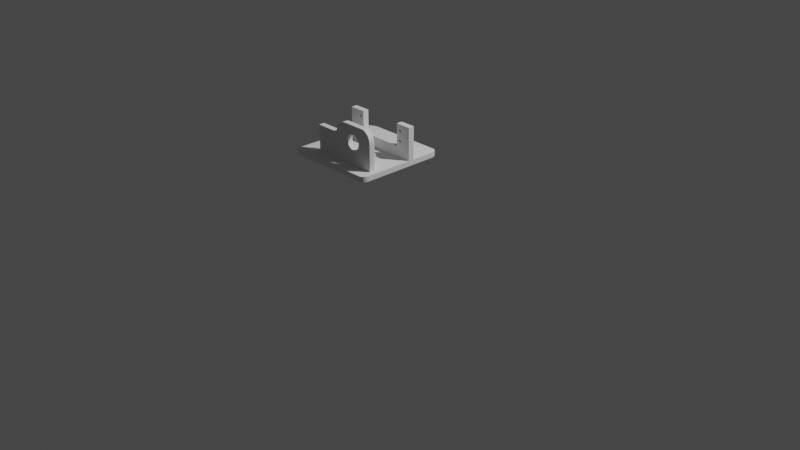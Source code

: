 # Source: foot.blend  (saved by Blender 2.92.15; exported with 4.5.12 LTS)
import bpy
from mathutils import Matrix  # noqa: F401  (used for matrix-valued properties, if any)

bpy.ops.wm.read_factory_settings(use_empty=True)
scene = bpy.context.scene
scene.name = 'Scene'

# ---- collections
col_collection = bpy.data.collections.new('Collection'); scene.collection.children.link(col_collection)

# ---- world
world_world = bpy.data.worlds.new('World'); scene.world = world_world
world_world.use_nodes = True; world_world.node_tree.nodes.clear()
_N = world_world.node_tree.nodes; _L = world_world.node_tree.links
n0 = _N.new('ShaderNodeOutputWorld'); n0.name = 'World Output'; n0.location = (300, 300)
n1 = _N.new('ShaderNodeBackground'); n1.name = 'Background'; n1.location = (10, 300)
n1.inputs[0].default_value = (0.05088, 0.05088, 0.05088, 1.0)
_L.new(n1.outputs[0], n0.inputs[0])
n0.is_active_output = True
world_world.color = (0.05088, 0.05088, 0.05088)
world_world.use_sun_shadow = False
world_world.sun_shadow_jitter_overblur = 0.0

# ---- cameras
cam_camera = bpy.data.cameras.new('Camera')
cam_camera.clip_end = 100.0
cam_camera.ortho_scale = 7.314

# ---- lights
light_light = bpy.data.lights.new('Light', 'POINT')
light_light.transmission_factor = 0.0
light_light.energy = 1000.0
light_light.shadow_soft_size = 0.1
light_light.shadow_maximum_resolution = 0.006
light_light.use_absolute_resolution = True

# ---- meshes
me_cube_001 = bpy.data.meshes.new('Cube.001')
me_cube_001.from_pydata([(-1.0, 1.0, -1.0), (-1.0, 1.0, 1.0), (1.0, 1.0, -1.0), (1.0, 1.0, 1.0), (-1.0, 0.5723, -1.0), (-1.0, 0.5723, 1.0), (1.0, 0.5723, -1.0), (1.0, 0.5723, 1.0), (-1.0, 0.4173, -1.0), (1.0, 0.4173, 1.0), (-1.0, 0.4173, 1.0), (1.0, 0.4173, -1.0), (-0.3077, 1.0, -1.0), (-0.3077, 1.0, 1.0), (-0.3077, -1.0, -1.0), (-0.3077, -1.0, 1.0), (-0.3077, 0.5723, 1.0), (-0.3077, 0.5723, -1.0), (-0.3077, 0.4173, 1.0), (-0.3077, 0.4173, -1.0), (-0.6587, 1.0, -1.0), (-0.6587, -1.0, 1.0), (-0.6587, 0.5723, -1.0), (-0.6587, 0.4173, -1.0), (-0.6587, 1.0, 1.0), (-0.6587, -1.0, -1.0), (-0.6587, 0.5723, 1.0), (-0.6587, 0.4173, 1.0), (0.6635, 1.0, 1.0), (0.6635, -1.0, -1.0), (0.6635, 0.5723, 1.0), (0.6635, 0.4173, 1.0), (0.6635, 1.0, -1.0), (0.6635, -1.0, 1.0), (0.6635, 0.5723, -1.0), (0.6635, 0.4173, -1.0), (0.6635, 0.5723, 13.62), (1.0, 0.5723, 13.62), (1.0, 0.4173, 13.62), (0.6635, 0.4173, 13.62), (-0.6587, 0.5723, 13.32), (-0.3077, 0.5723, 13.32), (-0.6587, 0.4173, 13.32), (-0.3077, 0.4173, 13.32), (-0.3077, 0.5723, 4.852), (-0.3077, 0.4173, 4.852), (0.6635, 0.5723, 4.852), (0.6635, 0.4173, 4.852), (-0.6587, 1.368, -1.0), (0.6635, 1.368, 1.0), (0.6635, 1.368, -1.0), (-0.3077, 1.368, -1.0), (-0.6587, 1.368, 1.0), (-0.3077, 1.368, 1.0), (1.0, -0.8387, 1.0), (1.0, -0.8387, -1.0), (-0.3077, -0.6727, 1.0), (-0.3077, -0.6727, -1.0), (-0.6587, -0.6727, -1.0), (-0.6587, -0.6727, 1.0), (0.6635, -0.6727, 1.0), (0.6635, -0.6727, -1.0), (-1.0, -0.6946, 1.0), (1.0, -0.6946, -1.0), (-1.0, -0.6946, -1.0), (1.0, -0.6946, 1.0), (-0.3077, -0.5286, 1.0), (-0.3077, -0.5286, -1.0), (-0.6587, -0.5286, -1.0), (-0.6587, -0.5286, 1.0), (0.6635, -0.5286, 1.0), (0.6635, -0.5286, -1.0), (0.1779, 1.0, -1.0), (0.1779, -1.0, 1.0), (0.1779, 0.5723, -1.0), (0.1779, 0.4173, -1.0), (0.1779, 1.0, 1.0), (0.1779, -1.0, -1.0), (0.1779, 0.5723, 1.0), (0.1779, 0.4173, 1.0), (0.1779, 0.5723, 4.852), (0.1779, 0.4173, 4.852), (0.1779, 1.368, -1.0), (0.1779, 1.368, 1.0), (0.1779, -0.6727, -1.0), (0.1779, -0.6727, 1.0), (0.1779, -0.5286, 1.0), (0.1779, -0.5286, -1.0), (0.8831, 1.0, 1.0), (0.8831, -1.0, -1.0), (0.8831, 0.5723, 1.0), (0.8831, 0.4173, 1.0), (0.8831, 1.0, -1.0), (0.8831, -1.0, 1.0), (0.8831, 0.5723, -1.0), (0.8831, 0.4173, -1.0), (0.8831, 0.5723, 13.62), (0.8831, 0.4173, 13.62), (0.8831, 1.368, 1.0), (0.8831, 1.368, -1.0), (0.8831, -0.6727, 1.0), (0.8831, -0.6727, -1.0), (0.8831, -0.5286, -1.0), (0.8831, -0.5286, 1.0), (-0.5904, 1.0, 1.0), (-0.5904, -1.0, -1.0), (-0.5904, 0.5723, 1.0), (-0.5904, 0.4173, 1.0), (-0.5904, 1.0, -1.0), (-0.5904, -1.0, 1.0), (-0.5904, 0.5723, -1.0), (-0.5904, 0.4173, -1.0), (-0.5904, 0.5723, 13.32), (-0.5904, 0.4173, 13.32), (-0.5904, 1.368, 1.0), (-0.5904, 1.368, -1.0), (-0.5904, -0.6727, 1.0), (-0.5904, -0.6727, -1.0), (-0.5904, -0.5286, -1.0), (-0.5904, -0.5286, 1.0), (-0.3077, -0.5286, 11.08), (-0.3077, -0.6727, 11.08), (0.6635, -0.5286, 11.08), (0.6635, -0.6727, 11.08), (-0.5904, -0.6727, 11.08), (0.1779, -0.6727, 11.08), (0.1779, -0.5286, 11.08), (-0.5904, -0.5286, 11.08), (0.8831, -0.6727, 11.08), (0.8831, -0.5286, 11.08), (-0.3764, 0.4173, 10.77), (-0.3764, 0.5723, 10.77), (-0.4268, 0.4173, 11.04), (-0.4268, 0.5723, 11.04), (-0.3727, 0.5723, 10.85), (-0.3727, 0.4173, 10.85), (-0.4273, 0.5723, 11.15), (-0.4273, 0.4173, 11.15), (-0.3809, 0.4173, 11.6), (-0.3809, 0.5723, 11.6), (-0.3861, 0.4173, 10.65), (-0.3861, 0.5723, 10.65), (-0.3809, 0.5723, 10.7), (-0.3809, 0.4173, 10.7), (-0.3861, 0.5723, 11.66), (-0.3861, 0.4173, 11.66), (-0.3764, 0.4173, 11.54), (-0.3764, 0.5723, 11.54), (-0.4251, 0.4173, 11.36), (-0.4251, 0.5723, 11.36), (-0.3727, 0.5723, 11.45), (-0.3727, 0.4173, 11.45), (-0.4268, 0.5723, 11.26), (-0.4268, 0.4173, 11.26), (-0.4186, 0.4173, 11.54), (-0.3975, 0.4173, 10.61), (-0.4186, 0.5723, 11.54), (-0.3975, 0.5723, 10.61), (-0.4223, 0.5723, 11.45), (-0.4223, 0.4173, 11.45), (-0.3917, 0.5723, 10.62), (-0.3917, 0.4173, 10.62), (-0.4141, 0.4173, 10.7), (-0.4033, 0.4173, 10.62), (-0.4141, 0.5723, 10.7), (-0.4033, 0.5723, 10.62), (-0.4089, 0.5723, 10.65), (-0.4089, 0.4173, 10.65), (-0.3683, 0.4173, 11.26), (-0.3683, 0.4173, 11.04), (-0.3683, 0.5723, 11.26), (-0.3683, 0.5723, 11.04), (-0.37, 0.5723, 11.36), (-0.3677, 0.5723, 11.15), (-0.37, 0.4173, 11.36), (-0.3677, 0.4173, 11.15), (-0.4089, 0.4173, 11.66), (-0.3975, 0.4173, 11.7), (-0.4089, 0.5723, 11.66), (-0.3975, 0.5723, 11.7), (-0.4141, 0.5723, 11.6), (-0.4141, 0.4173, 11.6), (-0.4033, 0.5723, 11.69), (-0.4033, 0.4173, 11.69), (-0.4223, 0.4173, 10.85), (-0.4223, 0.5723, 10.85), (-0.4186, 0.5723, 10.77), (-0.4186, 0.4173, 10.77), (-0.4251, 0.5723, 10.94), (-0.4251, 0.4173, 10.94), (-0.37, 0.5723, 10.94), (-0.37, 0.4173, 10.94), (-0.3917, 0.5723, 11.69), (-0.3917, 0.4173, 11.69), (-0.3935, 0.4173, 11.69), (-0.3944, 0.5723, 11.69), (-0.3821, 0.4173, 6.747), (-0.3821, 0.5723, 6.747), (-0.3694, 0.5723, 7.095), (-0.3694, 0.4173, 7.095), (-0.3928, 0.4173, 7.736), (-0.3775, 0.5723, 6.815), (-0.3775, 0.4173, 6.815), (-0.3928, 0.5723, 7.736), (-0.3775, 0.4173, 7.587), (-0.3986, 0.5723, 7.747), (-0.3775, 0.5723, 7.587), (-0.3986, 0.4173, 7.747), (-0.4285, 0.4173, 7.201), (-0.3821, 0.5723, 7.655), (-0.3821, 0.4173, 7.655), (-0.4285, 0.5723, 7.201), (-0.4234, 0.4173, 7.504), (-0.4279, 0.5723, 7.095), (-0.4279, 0.4173, 7.095), (-0.4234, 0.5723, 7.504), (-0.3872, 0.4173, 6.697), (-0.4262, 0.5723, 7.41), (-0.3872, 0.5723, 6.697), (-0.4262, 0.4173, 7.41), (-0.41, 0.4173, 6.697), (-0.41, 0.5723, 6.697), (-0.4044, 0.5723, 6.666), (-0.3738, 0.4173, 7.504), (-0.4044, 0.4173, 6.666), (-0.3738, 0.5723, 7.504), (-0.3688, 0.4173, 7.201), (-0.3688, 0.5723, 7.201), (-0.3694, 0.5723, 7.307), (-0.4197, 0.4173, 7.587), (-0.3694, 0.4173, 7.307), (-0.4197, 0.5723, 7.587), (-0.4044, 0.4173, 7.736), (-0.4044, 0.5723, 7.736), (-0.41, 0.5723, 7.705), (-0.41, 0.4173, 7.705), (-0.4152, 0.4173, 6.747), (-0.4152, 0.5723, 6.747), (-0.4262, 0.4173, 6.992), (-0.4262, 0.5723, 6.992), (-0.4234, 0.5723, 6.898), (-0.4234, 0.4173, 6.898), (-0.3738, 0.5723, 6.898), (-0.3738, 0.4173, 6.898), (-0.3872, 0.5723, 7.705), (-0.3872, 0.4173, 7.705), (-0.3986, 0.4173, 6.655), (-0.3986, 0.5723, 6.655), (-0.3928, 0.5723, 6.666), (-0.3928, 0.4173, 6.666), (-0.4279, 0.5723, 7.307), (-0.4279, 0.4173, 7.307), (-0.3711, 0.5723, 7.41), (-0.3711, 0.4173, 7.41), (-0.4152, 0.4173, 7.655), (-0.4152, 0.5723, 7.655), (-0.4197, 0.4173, 6.815), (-0.3711, 0.4173, 6.992), (-0.4197, 0.5723, 6.815), (-0.3711, 0.5723, 6.992), (0.7252, 0.4173, 11.08), (0.7756, 0.4173, 10.8), (0.7756, 0.5723, 10.8), (0.7252, 0.5723, 11.08), (0.7246, 0.5723, 11.19), (0.7793, 0.5723, 10.89), (0.7246, 0.4173, 11.19), (0.7793, 0.4173, 10.89), (0.7659, 0.4173, 10.69), (0.7659, 0.5723, 10.69), (0.7711, 0.4173, 11.64), (0.7711, 0.5723, 11.64), (0.7711, 0.5723, 10.74), (0.7711, 0.4173, 10.74), (0.7659, 0.5723, 11.69), (0.7659, 0.4173, 11.69), (0.7756, 0.4173, 11.58), (0.7756, 0.5723, 11.58), (0.7269, 0.4173, 11.4), (0.7269, 0.5723, 11.4), (0.7793, 0.5723, 11.49), (0.7793, 0.4173, 11.49), (0.7252, 0.5723, 11.3), (0.7252, 0.4173, 11.3), (0.7334, 0.4173, 11.58), (0.7334, 0.5723, 11.58), (0.7545, 0.4173, 10.64), (0.7545, 0.5723, 10.64), (0.7297, 0.5723, 11.49), (0.7297, 0.4173, 11.49), (0.7603, 0.5723, 10.66), (0.7603, 0.4173, 10.66), (0.7379, 0.4173, 10.74), (0.7379, 0.5723, 10.74), (0.7487, 0.4173, 10.66), (0.7487, 0.5723, 10.66), (0.7431, 0.5723, 10.69), (0.7431, 0.4173, 10.69), (0.7837, 0.4173, 11.08), (0.7837, 0.5723, 11.08), (0.7837, 0.4173, 11.3), (0.7837, 0.5723, 11.3), (0.7843, 0.5723, 11.19), (0.7843, 0.4173, 11.19), (0.782, 0.5723, 11.4), (0.782, 0.4173, 11.4), (0.7525, 0.4173, 11.73), (0.7545, 0.4173, 11.74), (0.7516, 0.5723, 11.73), (0.7545, 0.5723, 11.74), (0.7431, 0.4173, 11.69), (0.7431, 0.5723, 11.69), (0.7487, 0.5723, 11.73), (0.7487, 0.4173, 11.73), (0.7379, 0.5723, 11.64), (0.7379, 0.4173, 11.64), (0.7297, 0.4173, 10.89), (0.7297, 0.5723, 10.89), (0.7269, 0.5723, 10.98), (0.7269, 0.4173, 10.98), (0.7334, 0.5723, 10.8), (0.7334, 0.4173, 10.8), (0.782, 0.5723, 10.98), (0.782, 0.4173, 10.98), (0.7603, 0.5723, 11.73), (0.7603, 0.4173, 11.73), (0.7523, 0.5723, 7.807), (0.7523, 0.4173, 7.807), (0.7689, 0.4173, 6.808), (0.7689, 0.5723, 6.808), (0.7734, 0.5723, 6.876), (0.7734, 0.4173, 6.876), (0.7225, 0.4173, 7.261), (0.7225, 0.5723, 7.261), (0.7734, 0.4173, 7.647), (0.7734, 0.5723, 7.647), (0.723, 0.5723, 7.155), (0.723, 0.4173, 7.155), (0.7689, 0.5723, 7.715), (0.7689, 0.4173, 7.715), (0.7637, 0.4173, 6.757), (0.7637, 0.5723, 6.757), (0.7275, 0.4173, 7.565), (0.7275, 0.5723, 7.565), (0.7247, 0.5723, 7.47), (0.7247, 0.4173, 7.47), (0.7409, 0.4173, 6.757), (0.7771, 0.4173, 7.565), (0.7771, 0.5723, 7.565), (0.7409, 0.5723, 6.757), (0.7465, 0.5723, 6.726), (0.7465, 0.4173, 6.726), (0.7821, 0.4173, 7.261), (0.7821, 0.5723, 7.261), (0.7312, 0.4173, 7.647), (0.7312, 0.5723, 7.647), (0.7816, 0.5723, 7.368), (0.7816, 0.4173, 7.368), (0.7465, 0.4173, 7.797), (0.7465, 0.5723, 7.797), (0.7357, 0.4173, 6.808), (0.7357, 0.5723, 6.808), (0.7409, 0.5723, 7.766), (0.7409, 0.4173, 7.766), (0.7247, 0.4173, 7.053), (0.7247, 0.5723, 7.053), (0.7816, 0.4173, 7.155), (0.7816, 0.5723, 7.155), (0.7275, 0.5723, 6.958), (0.7275, 0.4173, 6.958), (0.7771, 0.5723, 6.958), (0.7771, 0.4173, 6.958), (0.7637, 0.5723, 7.766), (0.7637, 0.4173, 7.766), (0.7523, 0.4173, 6.716), (0.7523, 0.5723, 6.716), (0.7581, 0.5723, 6.726), (0.7581, 0.4173, 6.726), (0.7242, 0.5723, 7.439), (0.723, 0.4173, 7.368), (0.7242, 0.4173, 7.439), (0.723, 0.5723, 7.368), (0.7312, 0.5723, 6.876), (0.7581, 0.5723, 7.797), (0.7799, 0.5723, 7.47), (0.7799, 0.4173, 7.47), (0.7799, 0.5723, 7.053), (0.7357, 0.4173, 7.715), (0.7357, 0.5723, 7.715), (0.7312, 0.4173, 6.876), (0.7799, 0.4173, 7.053), (0.7581, 0.4173, 7.797), (-0.06548, 1.0, -1.0), (-0.06548, -1.0, 1.0), (-0.06548, 0.5723, -1.0), (-0.06548, 0.4173, -1.0), (-0.06548, 1.368, -1.0), (-0.06548, -0.6727, -1.0), (-0.06548, -0.5286, -1.0), (-0.06548, 1.0, 1.0), (-0.06548, -1.0, -1.0), (-0.06548, 0.5723, 1.0), (-0.06548, 0.4173, 1.0), (-0.06548, 0.5723, 4.852), (-0.06548, 0.4173, 4.852), (-0.06548, 1.368, 1.0), (-0.06548, -0.6727, 1.0), (-0.06548, -0.5286, 1.0), (-0.06548, -0.6727, 11.08), (-0.06548, -0.5286, 11.08), (0.6635, -0.5286, 15.87), (0.6635, -0.6727, 15.87), (0.1779, -0.6727, 15.87), (0.1779, -0.5286, 15.87), (-0.3077, -0.5286, 11.12), (-0.3077, -0.6727, 11.12), (-0.5904, -0.6727, 11.12), (-0.5904, -0.5286, 11.12), (-0.06548, -0.6727, 11.12), (-0.06548, -0.5286, 11.12), (0.4135, -0.6727, 6.724), (0.4135, -0.5286, 6.724), (0.3533, -0.6727, 12.26), (0.3533, -0.5286, 12.26), (0.3261, -0.5286, 11.99), (0.3261, -0.6727, 11.99), (0.4441, -0.5286, 6.779), (0.4441, -0.6727, 6.779), (0.3023, -0.5286, 11.63), (0.3023, -0.6727, 11.63), (0.4736, -0.5286, 6.943), (0.4736, -0.6727, 6.943), (0.2827, -0.5286, 11.2), (0.2827, -0.6727, 11.2), (0.5008, -0.5286, 7.209), (0.5008, -0.6727, 7.209), (0.2793, -0.6727, 11.08), (0.2793, -0.5286, 11.08), (0.2682, -0.5286, 10.7), (0.2682, -0.6727, 10.7), (0.5246, -0.5286, 7.566), (0.5246, -0.6727, 7.566), (0.2593, -0.5286, 10.16), (0.2593, -0.6727, 10.16), (0.5442, -0.5286, 8.002), (0.5442, -0.6727, 8.002), (0.2562, -0.5286, 9.6), (0.2562, -0.6727, 9.6), (0.5587, -0.5286, 8.499), (0.5587, -0.6727, 8.499), (0.5676, -0.5286, 9.039), (0.5676, -0.6727, 9.039), (0.2593, -0.5286, 9.039), (0.2593, -0.6727, 9.039), (0.5707, -0.5286, 9.6), (0.5707, -0.6727, 9.6), (0.2682, -0.5286, 8.499), (0.2682, -0.6727, 8.499), (0.5676, -0.5286, 10.16), (0.5676, -0.6727, 10.16), (0.2827, -0.5286, 8.002), (0.2827, -0.6727, 8.002), (0.5587, -0.5286, 10.7), (0.5587, -0.6727, 10.7), (0.3023, -0.5286, 7.566), (0.3023, -0.6727, 7.566), (0.5476, -0.5286, 11.08), (0.5476, -0.6727, 11.08), (0.5442, -0.5286, 11.2), (0.5442, -0.6727, 11.2), (0.3261, -0.5286, 7.209), (0.3261, -0.6727, 7.209), (0.5246, -0.5286, 11.63), (0.5246, -0.6727, 11.63), (0.3533, -0.5286, 6.943), (0.3533, -0.6727, 6.943), (0.5008, -0.5286, 11.99), (0.5008, -0.6727, 11.99), (0.3828, -0.5286, 6.779), (0.3828, -0.6727, 6.779), (0.4736, -0.5286, 12.26), (0.4736, -0.6727, 12.26), (0.4441, -0.5286, 12.42), (0.4441, -0.6727, 12.42), (0.4135, -0.5286, 12.48), (0.4135, -0.6727, 12.48), (0.3828, -0.5286, 12.42), (0.3828, -0.6727, 12.42), (-1.0, -0.5395, 1.0), (1.0, -0.5395, -1.0), (-1.0, -0.5395, -1.0), (1.0, -0.5395, 1.0), (-0.3077, -0.3967, 1.0), (-0.3077, -0.3967, -1.0), (-0.6587, -0.3967, -1.0), (-0.6587, -0.3967, 1.0), (0.6635, -0.3967, 1.0), (0.6635, -0.3967, -1.0), (0.1779, -0.3967, -1.0), (0.1779, -0.3967, 1.0), (0.8831, -0.3967, 1.0), (0.8831, -0.3967, -1.0), (-0.5904, -0.3967, 1.0), (-0.5904, -0.3967, -1.0), (-0.06548, -0.3967, -1.0), (-0.06548, -0.3967, 1.0), (-1.0, -0.3658, 1.0), (1.0, -0.3658, -1.0), (-1.0, -0.3658, -1.0), (1.0, -0.3658, 1.0), (-0.3077, -0.2489, 1.0), (-0.3077, -0.2489, -1.0), (-0.6587, -0.2489, -1.0), (-0.6587, -0.2489, 1.0), (0.6635, -0.2489, 1.0), (0.6635, -0.2489, -1.0), (0.1779, -0.2489, -1.0), (0.1779, -0.2489, 1.0), (0.8831, -0.2489, 1.0), (0.8831, -0.2489, -1.0), (-0.5904, -0.2489, 1.0), (-0.5904, -0.2489, -1.0), (-0.06548, -0.2489, -1.0), (-0.06548, -0.2489, 1.0), (-0.3077, -0.2489, 4.451), (-0.3077, -0.3967, 4.451), (0.6635, -0.2489, 4.451), (0.6635, -0.3967, 4.451), (0.1779, -0.2489, 4.451), (0.1779, -0.3967, 4.451), (-0.06548, -0.2489, 4.451), (-0.06548, -0.3967, 4.451), (-0.3077, -0.2489, 4.816), (-0.3077, -0.3967, 4.816), (0.6635, -0.2489, 4.816), (0.6635, -0.3967, 4.816), (0.1779, -0.2489, 4.816), (0.1779, -0.3967, 4.816), (-0.06548, -0.2489, 4.816), (-0.06548, -0.3967, 4.816), (1.0, 1.167, 1.0), (0.8831, 1.368, 1.0), (0.9911, 1.244, 1.0), (0.9658, 1.309, 1.0), (0.9279, 1.353, 1.0), (0.8831, 1.368, -1.0), (1.0, 1.167, -1.0), (0.9279, 1.353, -1.0), (0.9658, 1.309, -1.0), (0.9911, 1.244, -1.0), (1.0, -0.8387, -1.0), (0.8831, -1.0, -1.0), (0.9911, -0.9004, -1.0), (0.9658, -0.9528, -1.0), (0.9279, -0.9877, -1.0), (0.8831, -1.0, 1.0), (1.0, -0.8387, 1.0), (0.9279, -0.9877, 1.0), (0.9658, -0.9528, 1.0), (0.9911, -0.9004, 1.0), (-0.9109, -1.0, -1.0), (-1.0, -0.9109, -1.0), (-0.945, -0.9932, -1.0), (-0.9739, -0.9739, -1.0), (-0.9932, -0.945, -1.0), (-1.0, -0.9109, 1.0), (-0.9109, -1.0, 1.0), (-0.9932, -0.945, 1.0), (-0.9739, -0.9739, 1.0), (-0.945, -0.9932, 1.0), (-1.0, -0.9278, -1.0), (-1.0, -0.7496, -1.0), (-0.9199, -0.7997, -1.0), (-1.0, -0.8832, -1.0), (-1.0, -0.8387, -1.0), (-1.0, -0.7941, -1.0), (-1.0, -0.7496, 1.0), (-1.0, -0.9278, 1.0), (-0.9199, -0.7997, 1.0), (-1.0, -0.7941, 1.0), (-1.0, -0.8387, 1.0), (-1.0, -0.8832, 1.0), (-0.7343, 1.368, 1.0), (-1.0, 1.102, 1.0), (-0.7758, 1.365, 1.0), (-0.8164, 1.355, 1.0), (-0.8549, 1.339, 1.0), (-0.8905, 1.317, 1.0), (-0.9222, 1.29, 1.0), (-0.9493, 1.258, 1.0), (-0.971, 1.223, 1.0), (-0.987, 1.184, 1.0), (-0.9967, 1.144, 1.0), (-1.0, 1.102, -1.0), (-0.7343, 1.368, -1.0), (-0.9967, 1.144, -1.0), (-0.987, 1.184, -1.0), (-0.971, 1.223, -1.0), (-0.9493, 1.258, -1.0), (-0.9222, 1.29, -1.0), (-0.8905, 1.317, -1.0), (-0.8549, 1.339, -1.0), (-0.8164, 1.355, -1.0), (-0.7758, 1.365, -1.0), (0.1779, -0.6727, 15.87), (-0.06548, -0.6727, 11.08), (0.1398, -0.6727, 15.81), (0.1027, -0.6727, 15.64), (0.0674, -0.6727, 15.35), (0.03484, -0.6727, 14.96), (0.005799, -0.6727, 14.47), (-0.019, -0.6727, 13.9), (-0.03896, -0.6727, 13.26), (-0.05357, -0.6727, 12.56), (-0.06248, -0.6727, 11.83), (-0.06548, -0.5286, 11.08), (0.1779, -0.5286, 15.87), (-0.06248, -0.5286, 11.83), (-0.05357, -0.5286, 12.56), (-0.03896, -0.5286, 13.26), (-0.019, -0.5286, 13.9), (0.005799, -0.5286, 14.47), (0.03484, -0.5286, 14.96), (0.0674, -0.5286, 15.35), (0.1027, -0.5286, 15.64), (0.1398, -0.5286, 15.81), (0.8831, -0.6727, 11.08), (0.6635, -0.6727, 15.87), (0.8804, -0.6727, 11.83), (0.8724, -0.6727, 12.56), (0.8592, -0.6727, 13.26), (0.8412, -0.6727, 13.9), (0.8188, -0.6727, 14.47), (0.7926, -0.6727, 14.96), (0.7632, -0.6727, 15.35), (0.7313, -0.6727, 15.64), (0.6978, -0.6727, 15.81), (0.6635, -0.5286, 15.87), (0.8831, -0.5286, 11.08), (0.6978, -0.5286, 15.81), (0.7313, -0.5286, 15.64), (0.7632, -0.5286, 15.35), (0.7926, -0.5286, 14.96), (0.8188, -0.5286, 14.47), (0.8412, -0.5286, 13.9), (0.8592, -0.5286, 13.26), (0.8724, -0.5286, 12.56), (0.8804, -0.5286, 11.83), (-0.3077, 0.5723, 5.076), (-0.3077, 0.4173, 5.076), (0.1779, 0.5723, 5.076), (0.6635, 0.5723, 5.076), (0.1779, 0.4173, 5.076), (0.6635, 0.4173, 5.076), (-0.06548, 0.5723, 5.076), (-0.06548, 0.4173, 5.076), (-0.3077, -0.2489, 5.04), (-0.3077, -0.3967, 5.04), (0.6635, -0.2489, 5.04), (0.6635, -0.3967, 5.04), (0.1779, -0.2489, 5.04), (0.1779, -0.3967, 5.04), (-0.06548, -0.2489, 5.04), (-0.06548, -0.3967, 5.04), (-0.3077, 0.5723, 5.055), (-0.3077, 0.4173, 5.055), (0.1779, 0.5723, 5.055), (0.6635, 0.5723, 5.055), (0.1779, 0.4173, 5.055), (0.6635, 0.4173, 5.055), (-0.06548, 0.5723, 5.055), (-0.06548, 0.4173, 5.055), (-0.3077, -0.2489, 5.019), (-0.3077, -0.3967, 5.019), (0.6635, -0.2489, 5.019), (0.6635, -0.3967, 5.019), (0.1779, -0.2489, 5.019), (0.1779, -0.3967, 5.019), (-0.06548, -0.2489, 5.019), (-0.06548, -0.3967, 5.019)], [], [(4, 5, 1, 0), (2, 92, 99, 545, 547, 548, 549, 546), (54, 100, 93, 555, 557, 558, 559, 556), (570, 572, 58, 25, 560, 562, 563, 564, 561), (55, 54, 556, 550), (571, 576, 62, 64), (24, 1, 5, 26), (92, 2, 6, 94), (2, 3, 7, 6), (8, 10, 5, 4), (508, 506, 10, 8), (26, 5, 10, 27), (94, 6, 11, 95), (6, 7, 9, 11), (110, 17, 19, 111), (79, 31, 47, 81), (108, 12, 17, 110), (399, 13, 16, 401), (406, 56, 15, 393), (117, 57, 14, 105), (400, 393, 15, 14), (76, 28, 49, 83), (104, 13, 53, 114), (59, 578, 577, 565, 567, 568, 569, 566, 21), (0, 20, 22, 4), (4, 22, 23, 8), (18, 16, 41, 43), (104, 24, 26, 106), (116, 59, 21, 109), (105, 109, 21, 25), (89, 93, 33, 29), (100, 60, 33, 93), (88, 28, 30, 90), (74, 34, 35, 75), (72, 32, 34, 74), (84, 61, 29, 77), (99, 98, 541, 545), (96, 36, 39, 97), (30, 31, 39, 36), (91, 9, 38, 97), (9, 7, 37, 38), (112, 40, 42, 113), (26, 27, 42, 40), (106, 26, 40, 112), (81, 47, 653, 652), (16, 18, 45, 44), (401, 16, 44, 403), (31, 30, 46, 47), (3, 2, 546, 540), (115, 114, 53, 51), (1, 24, 52, 582, 584, 585, 586, 587, 588, 589, 590, 591, 592, 583), (82, 83, 49, 50), (92, 32, 50, 99), (594, 582, 52, 48), (108, 20, 48, 115), (20, 0, 593, 595, 596, 597, 598, 599, 600, 601, 602, 603, 594, 48), (392, 12, 51, 396), (87, 71, 61, 84), (103, 70, 122, 129), (119, 69, 59, 116), (69, 62, 576, 578, 59), (118, 67, 57, 117), (116, 56, 121, 124), (25, 21, 566, 560), (102, 63, 55, 101), (63, 65, 54, 55), (489, 491, 65, 63), (501, 489, 63, 102), (495, 488, 62, 69), (505, 492, 66, 407), (503, 493, 67, 118), (490, 494, 68, 64), (502, 495, 69, 119), (500, 496, 70, 103), (498, 497, 71, 87), (64, 68, 58, 572, 571), (504, 498, 87, 398), (496, 499, 86, 70), (398, 87, 84, 397), (32, 72, 82, 50), (396, 405, 83, 82), (30, 78, 80, 46), (80, 403, 654, 650), (397, 84, 77, 400), (392, 72, 74, 394), (394, 74, 75, 395), (399, 76, 83, 405), (29, 33, 73, 77), (60, 85, 73, 33), (28, 76, 78, 30), (402, 79, 81, 404), (491, 500, 103, 65), (497, 501, 102, 71), (71, 102, 101, 61), (65, 103, 100, 54), (50, 49, 98, 99), (37, 96, 97, 38), (28, 88, 98, 49), (7, 90, 96, 37), (3, 88, 90, 7), (101, 55, 550, 552, 553, 554, 551, 89), (34, 94, 95, 35), (32, 92, 94, 34), (61, 101, 89, 29), (492, 502, 119, 66), (494, 503, 118, 68), (68, 118, 117, 58), (119, 116, 124, 127), (12, 108, 115, 51), (48, 52, 114, 115), (27, 107, 113, 42), (41, 112, 113, 43), (14, 15, 109, 105), (56, 116, 109, 15), (13, 104, 106, 16), (24, 104, 114, 52), (58, 117, 105, 25), (20, 108, 110, 22), (22, 110, 111, 23), (124, 121, 415, 416), (413, 616, 604, 412), (408, 409, 419, 418), (66, 119, 127, 120), (406, 85, 125, 408), (60, 100, 128, 123), (100, 103, 129, 128), (407, 66, 120, 409), (135, 134, 131, 130), (145, 144, 139, 138), (148, 153, 152, 149), (161, 160, 157, 155), (163, 155, 157, 165), (174, 172, 170, 168), (176, 181, 180, 178), (184, 187, 186, 185), (134, 135, 191, 190), (144, 145, 193, 192), (152, 153, 137, 136), (160, 161, 140, 141), (172, 174, 151, 150), (181, 154, 156, 180), (186, 187, 162, 164), (190, 191, 169, 171), (192, 193, 194, 177, 179, 195), (136, 137, 132, 133), (143, 142, 141, 140), (150, 151, 146, 147), (154, 159, 158, 156), (162, 167, 166, 164), (175, 173, 171, 169), (177, 183, 182, 179), (133, 132, 189, 188), (142, 143, 130, 131), (147, 146, 138, 139), (158, 159, 148, 149), (166, 167, 163, 165), (173, 175, 168, 170), (182, 183, 176, 178), (188, 189, 184, 185), (194, 43, 113, 177), (179, 112, 41, 195), (202, 201, 197, 196), (210, 209, 206, 204), (212, 219, 217, 215), (220, 224, 222, 221), (230, 228, 227, 226), (232, 235, 234, 233), (238, 241, 240, 239), (201, 202, 243, 242), (209, 210, 245, 244), (249, 248, 247, 246), (217, 219, 251, 250), (222, 224, 246, 247), (228, 230, 253, 252), (235, 254, 255, 234), (240, 241, 256, 258), (242, 243, 257, 259), (244, 245, 200, 203), (250, 251, 208, 211), (248, 249, 216, 218), (252, 253, 223, 225), (255, 254, 229, 231), (256, 236, 237, 258), (199, 198, 259, 257), (207, 205, 203, 200), (208, 214, 213, 211), (196, 197, 218, 216), (204, 206, 225, 223), (229, 212, 215, 231), (236, 220, 221, 237), (198, 199, 226, 227), (205, 207, 232, 233), (213, 214, 238, 239), (183, 177, 113, 107, 18, 246, 224, 220, 236, 256, 241, 238, 214, 208, 251, 219, 212, 229, 254, 235, 232, 207, 155, 163, 167, 162, 187, 184, 189, 132, 137, 153, 148, 159, 154, 181, 176), (246, 18, 43, 194, 193, 145, 138, 146, 151, 174, 168, 175, 169, 191, 135, 130, 143, 140, 161, 155, 207, 200, 245, 210, 204, 223, 253, 230, 226, 199, 257, 243, 202, 196, 216, 249), (192, 195, 41, 16, 247, 248, 218, 197, 201, 242, 259, 198, 227, 228, 252, 225, 206, 209, 244, 203, 205, 157, 160, 141, 142, 131, 134, 190, 171, 173, 170, 172, 150, 147, 139, 144), (16, 106, 112, 179, 182, 178, 180, 156, 158, 149, 152, 136, 133, 188, 185, 186, 164, 166, 165, 157, 205, 233, 234, 255, 231, 215, 217, 250, 211, 213, 239, 240, 258, 237, 221, 222, 247), (267, 265, 262, 261), (275, 274, 271, 270), (278, 283, 282, 279), (291, 290, 287, 286), (294, 286, 287, 295), (305, 304, 301, 300), (310, 315, 314, 311), (316, 321, 320, 317), (265, 267, 323, 322), (274, 275, 325, 324), (282, 283, 266, 264), (290, 291, 268, 269), (304, 305, 281, 280), (315, 284, 285, 314), (320, 321, 292, 293), (322, 323, 298, 299), (324, 325, 307, 309), (264, 266, 260, 263), (273, 272, 269, 268), (280, 281, 276, 277), (284, 289, 288, 285), (292, 297, 296, 293), (303, 302, 299, 298), (307, 306, 313, 312, 308, 309), (263, 260, 319, 318), (272, 273, 261, 262), (277, 276, 270, 271), (288, 289, 278, 279), (296, 297, 294, 295), (302, 303, 300, 301), (312, 313, 310, 311), (318, 319, 316, 317), (36, 96, 309, 308), (307, 97, 39, 306), (331, 330, 329, 328), (339, 338, 335, 334), (342, 345, 344, 343), (346, 351, 350, 349), (357, 356, 353, 352), (358, 363, 362, 359), (364, 369, 368, 365), (330, 331, 371, 370), (338, 339, 373, 372), (377, 376, 375, 374), (381, 378, 344, 345, 380, 379), (350, 351, 374, 375), (356, 357, 385, 384), (363, 387, 388, 362), (382, 368, 369, 389), (390, 386, 370, 371), (391, 383, 372, 373), (381, 379, 332, 333), (376, 377, 340, 341), (384, 385, 347, 348), (388, 387, 354, 355), (382, 389, 360, 361), (386, 390, 366, 367), (327, 326, 383, 391), (332, 337, 336, 333), (328, 329, 341, 340), (334, 335, 348, 347), (354, 342, 343, 355), (360, 346, 349, 361), (352, 353, 367, 366), (326, 327, 358, 359), (336, 337, 364, 365), (324, 309, 96, 90, 30, 36, 308, 312, 311, 314, 285, 288, 279, 282, 264, 263, 318, 317, 320, 293, 296, 295, 378, 381, 333, 336, 365, 368, 382, 361, 349, 350, 375, 376, 341, 329, 330, 370, 386, 367, 353, 356, 384, 348, 335, 338, 372, 383, 326, 287, 290, 269, 272, 262, 265, 322, 299, 302, 301, 304, 280, 277, 271, 274), (295, 287, 326, 359, 362, 388, 355, 343, 344, 378), (313, 306, 39, 31, 91, 97, 307, 325, 275, 270, 276, 281, 305, 300, 303, 298, 323, 267, 261, 273, 268, 291, 286, 327, 391, 373, 339, 334, 347, 385, 357, 352, 366, 390, 371, 331, 328, 340, 377, 374, 351, 346, 360, 389, 369, 364, 337, 332, 379, 380, 294, 297, 292, 321, 316, 319, 260, 266, 283, 278, 289, 284, 315, 310), (327, 286, 294, 380, 345, 342, 354, 387, 363, 358), (86, 407, 409, 126), (56, 406, 408, 121), (408, 125, 412, 604, 606, 607, 608, 609, 610, 611, 612, 613, 614, 605), (18, 402, 404, 45), (13, 399, 405, 53), (17, 394, 395, 19), (12, 392, 394, 17), (57, 397, 400, 14), (51, 53, 405, 396), (67, 398, 397, 57), (493, 504, 398, 67), (499, 505, 407, 86), (72, 392, 396, 82), (78, 401, 403, 80), (533, 539, 663, 657), (77, 73, 393, 400), (85, 406, 393, 73), (76, 399, 401, 78), (128, 129, 638, 626), (410, 413, 412, 411), (126, 409, 615, 617, 618, 619, 620, 621, 622, 623, 624, 625, 616, 413), (129, 122, 410, 637, 639, 640, 641, 642, 643, 644, 645, 646, 647, 638), (637, 410, 411, 627), (123, 128, 626, 628, 629, 630, 631, 632, 633, 634, 635, 636, 627, 411), (419, 414, 415, 418), (414, 417, 416, 415), (121, 408, 418, 415), (120, 127, 417, 414), (409, 120, 414, 419), (127, 124, 416, 417), (427, 426, 421, 420), (431, 430, 426, 427), (435, 434, 430, 431), (441, 440, 434, 435), (445, 444, 440, 441), (449, 448, 444, 445), (451, 450, 448, 449), (455, 454, 450, 451), (459, 458, 454, 455), (463, 462, 458, 459), (467, 469, 468, 466, 462, 463), (473, 472, 468, 469), (477, 476, 472, 473), (481, 480, 476, 477), (483, 482, 480, 481), (485, 484, 482, 483), (486, 484, 485, 487), (486, 487, 422, 423), (424, 423, 422, 425), (428, 424, 425, 429), (432, 428, 429, 433), (437, 432, 433, 436, 439, 438), (442, 438, 439, 443), (446, 442, 443, 447), (452, 446, 447, 453), (456, 452, 453, 457), (460, 456, 457, 461), (464, 460, 461, 465), (470, 464, 465, 471), (474, 470, 471, 475), (478, 474, 475, 479), (478, 479, 420, 421), (436, 125, 85, 60, 123, 467, 463, 459, 455, 451, 449, 445, 441, 435, 431, 427, 420, 479, 475, 471, 465, 461, 457, 453, 447, 443, 439), (126, 413, 410, 122, 466, 468, 472, 476, 480, 482, 484, 486, 423, 424, 428, 432, 437), (466, 122, 70, 86, 126, 437, 438, 442, 446, 452, 456, 460, 464, 470, 474, 478, 421, 426, 430, 434, 440, 444, 448, 450, 454, 458, 462), (467, 123, 411, 412, 125, 436, 433, 429, 425, 422, 487, 485, 483, 481, 477, 473, 469), (510, 492, 525, 524), (511, 522, 504, 493), (512, 521, 503, 494), (510, 520, 502, 492), (515, 519, 501, 497), (509, 518, 500, 491), (517, 523, 530, 528), (522, 516, 498, 504), (516, 515, 497, 498), (518, 514, 496, 500), (520, 513, 495, 502), (508, 512, 494, 490), (521, 511, 493, 503), (496, 514, 526, 527), (513, 506, 488, 495), (519, 507, 489, 501), (507, 509, 491, 489), (64, 62, 488, 490), (11, 9, 509, 507), (95, 11, 507, 519), (27, 10, 506, 513), (402, 18, 510, 523), (111, 19, 511, 521), (8, 23, 512, 508), (107, 27, 513, 520), (91, 31, 514, 518), (75, 35, 515, 516), (395, 75, 516, 522), (31, 79, 517, 514), (9, 91, 518, 509), (35, 95, 519, 515), (18, 107, 520, 510), (23, 111, 521, 512), (19, 395, 522, 511), (79, 402, 523, 517), (490, 488, 506, 508), (524, 525, 533, 532), (531, 529, 537, 539), (525, 531, 539, 533), (523, 510, 524, 530), (499, 496, 527, 529), (514, 517, 528, 526), (492, 505, 531, 525), (505, 499, 529, 531), (46, 80, 650, 651), (537, 535, 659, 661), (44, 45, 649, 648), (528, 530, 538, 536), (530, 524, 532, 538), (529, 527, 535, 537), (527, 526, 534, 535), (526, 528, 536, 534), (540, 546, 549, 542), (542, 549, 548, 543), (543, 548, 547, 544), (544, 547, 545, 541), (88, 3, 540, 542, 543, 544, 541, 98), (555, 551, 554, 557), (557, 554, 553, 558), (558, 553, 552, 559), (559, 552, 550, 556), (551, 555, 93, 89), (570, 573, 572), (573, 574, 572), (574, 575, 572), (575, 571, 572), (576, 579, 578), (579, 580, 578), (580, 581, 578), (581, 577, 578), (560, 566, 569, 562), (562, 569, 568, 563), (563, 568, 567, 564), (564, 567, 565, 561), (576, 571, 575, 579), (579, 575, 574, 580), (580, 574, 573, 581), (581, 573, 570, 577), (561, 565, 577, 570), (582, 594, 603, 584), (584, 603, 602, 585), (585, 602, 601, 586), (586, 601, 600, 587), (587, 600, 599, 588), (588, 599, 598, 589), (589, 598, 597, 590), (590, 597, 596, 591), (591, 596, 595, 592), (592, 595, 593, 583), (0, 1, 583, 593), (637, 627, 636, 639), (639, 636, 635, 640), (640, 635, 634, 641), (641, 634, 633, 642), (642, 633, 632, 643), (643, 632, 631, 644), (644, 631, 630, 645), (645, 630, 629, 646), (646, 629, 628, 647), (647, 628, 626, 638), (615, 605, 614, 617), (617, 614, 613, 618), (618, 613, 612, 619), (619, 612, 611, 620), (620, 611, 610, 621), (621, 610, 609, 622), (622, 609, 608, 623), (623, 608, 607, 624), (624, 607, 606, 625), (625, 606, 604, 616), (409, 408, 605, 615), (649, 655, 671, 665), (661, 659, 675, 677), (648, 649, 665, 664), (654, 648, 664, 670), (663, 661, 677, 679), (655, 652, 668, 671), (538, 532, 656, 662), (404, 81, 652, 655), (403, 44, 648, 654), (532, 533, 657, 656), (47, 46, 651, 653), (534, 536, 660, 658), (45, 404, 655, 649), (535, 534, 658, 659), (536, 538, 662, 660), (539, 537, 661, 663), (670, 664, 665, 671), (667, 666, 668, 669), (666, 670, 671, 668), (676, 678, 679, 677), (674, 676, 677, 675), (678, 672, 673, 679), (651, 650, 666, 667), (657, 663, 679, 673), (652, 653, 669, 668), (662, 656, 672, 678), (656, 657, 673, 672), (653, 651, 667, 669), (658, 660, 676, 674), (659, 658, 674, 675), (650, 654, 670, 666), (660, 662, 678, 676)])
_uv = me_cube_001.uv_layers.new(name='UVMap')
_uv.uv.foreach_set('vector', [0.375, 0.1965, 0.625, 0.1965, 0.625, 0.25, 0.375, 0.25, 0.375, 0.5, 0.3604, 0.5, 0.3604, 0.5, 0.3604, 0.5, 0.372, 0.494, 0.3736, 0.5, 0.3746, 0.5, 0.375, 0.5, 0.625, 0.7298, 0.6396, 0.7298, 0.6396, 0.75, 0.6396, 0.75, 0.628, 0.7557, 0.6264, 0.7484, 0.6254, 0.7377, 0.625, 0.7298, 0.125, 0.741, 0.135, 0.7298, 0.1677, 0.7298, 0.1677, 0.75, 0.1361, 0.75, 0.1319, 0.7493, 0.1283, 0.7471, 0.1258, 0.7433, 0.125, 0.7389, 0.375, 0.7298, 0.625, 0.7298, 0.625, 0.7298, 0.375, 0.7298, 0.375, 0.0313, 0.625, 0.0313, 0.625, 0.03817, 0.375, 0.03817, 0.8323, 0.5, 0.875, 0.5, 0.875, 0.5535, 0.8323, 0.5535, 0.3604, 0.5, 0.375, 0.5, 0.375, 0.5535, 0.3604, 0.5535, 0.375, 0.5, 0.625, 0.5, 0.625, 0.5535, 0.375, 0.5535, 0.375, 0.1772, 0.625, 0.1772, 0.625, 0.1965, 0.375, 0.1965, 0.375, 0.07927, 0.625, 0.07927, 0.625, 0.1772, 0.375, 0.1772, 0.8323, 0.5535, 0.875, 0.5535, 0.875, 0.5728, 0.8323, 0.5728, 0.3604, 0.5535, 0.375, 0.5535, 0.375, 0.5728, 0.3604, 0.5728, 0.375, 0.5535, 0.625, 0.5535, 0.625, 0.5728, 0.375, 0.5728, 0.1762, 0.5535, 0.2115, 0.5535, 0.2115, 0.5728, 0.1762, 0.5728, 0.7278, 0.5728, 0.6671, 0.5728, 0.6671, 0.5728, 0.7278, 0.5728, 0.1762, 0.5, 0.2115, 0.5, 0.2115, 0.5535, 0.1762, 0.5535, 0.7582, 0.5, 0.7885, 0.5, 0.7885, 0.5535, 0.7582, 0.5535, 0.7582, 0.7298, 0.7885, 0.7298, 0.7885, 0.75, 0.7582, 0.75, 0.1762, 0.7298, 0.2115, 0.7298, 0.2115, 0.75, 0.1762, 0.75, 0.375, 0.8832, 0.625, 0.8832, 0.625, 0.9135, 0.375, 0.9135, 0.7278, 0.5, 0.6671, 0.5, 0.6671, 0.5, 0.7278, 0.5, 0.8238, 0.5, 0.7885, 0.5, 0.7885, 0.5, 0.8238, 0.5, 0.8323, 0.7298, 0.865, 0.7298, 0.875, 0.741, 0.875, 0.7389, 0.8742, 0.7433, 0.8717, 0.7471, 0.8681, 0.7493, 0.8639, 0.75, 0.8323, 0.75, 0.125, 0.5, 0.1677, 0.5, 0.1677, 0.5535, 0.125, 0.5535, 0.125, 0.5535, 0.1677, 0.5535, 0.1677, 0.5728, 0.125, 0.5728, 0.7885, 0.5728, 0.7885, 0.5535, 0.7885, 0.5535, 0.7885, 0.5728, 0.8238, 0.5, 0.8323, 0.5, 0.8323, 0.5535, 0.8238, 0.5535, 0.8238, 0.7298, 0.8323, 0.7298, 0.8323, 0.75, 0.8238, 0.75, 0.375, 0.9488, 0.625, 0.9488, 0.625, 0.9573, 0.375, 0.9573, 0.375, 0.7646, 0.625, 0.7646, 0.625, 0.7921, 0.375, 0.7921, 0.6396, 0.7298, 0.6671, 0.7298, 0.6671, 0.75, 0.6396, 0.75, 0.6396, 0.5, 0.6671, 0.5, 0.6671, 0.5535, 0.6396, 0.5535, 0.2722, 0.5535, 0.3329, 0.5535, 0.3329, 0.5728, 0.2722, 0.5728, 0.2722, 0.5, 0.3329, 0.5, 0.3329, 0.5535, 0.2722, 0.5535, 0.2722, 0.7298, 0.3329, 0.7298, 0.3329, 0.75, 0.2722, 0.75, 0.375, 0.4854, 0.625, 0.4854, 0.625, 0.4854, 0.375, 0.4854, 0.6396, 0.5535, 0.6671, 0.5535, 0.6671, 0.5728, 0.6396, 0.5728, 0.6671, 0.5535, 0.6671, 0.5728, 0.6671, 0.5728, 0.6671, 0.5535, 0.6396, 0.5728, 0.625, 0.5728, 0.625, 0.5728, 0.6396, 0.5728, 0.625, 0.5728, 0.625, 0.5535, 0.625, 0.5535, 0.625, 0.5728, 0.8238, 0.5535, 0.8323, 0.5535, 0.8323, 0.5728, 0.8238, 0.5728, 0.8323, 0.5535, 0.8323, 0.5728, 0.8323, 0.5728, 0.8323, 0.5535, 0.8238, 0.5535, 0.8323, 0.5535, 0.8323, 0.5535, 0.8238, 0.5535, 0.7278, 0.5728, 0.6671, 0.5728, 0.6671, 0.5728, 0.7278, 0.5728, 0.7885, 0.5535, 0.7885, 0.5728, 0.7885, 0.5728, 0.7885, 0.5535, 0.7582, 0.5535, 0.7885, 0.5535, 0.7885, 0.5535, 0.7582, 0.5535, 0.6671, 0.5728, 0.6671, 0.5535, 0.6671, 0.5535, 0.6671, 0.5728, 0.625, 0.5, 0.375, 0.5, 0.375, 0.5, 0.625, 0.5, 0.375, 0.3012, 0.625, 0.3012, 0.625, 0.3365, 0.375, 0.3365, 0.875, 0.5, 0.8323, 0.5, 0.8323, 0.5, 0.8418, 0.5, 0.699, 0.352, 0.7007, 0.3486, 0.7023, 0.3454, 0.7038, 0.3425, 0.7051, 0.3333, 0.7062, 0.3333, 0.7071, 0.3333, 0.7078, 0.3333, 0.7082, 0.3333, 0.875, 0.5, 0.375, 0.3972, 0.625, 0.3972, 0.625, 0.4579, 0.375, 0.4579, 0.3604, 0.5, 0.3329, 0.5, 0.3329, 0.5, 0.3604, 0.5, 0.375, 0.2832, 0.625, 0.2832, 0.625, 0.2927, 0.375, 0.2927, 0.1762, 0.5, 0.1677, 0.5, 0.1677, 0.5, 0.1762, 0.5, 0.1677, 0.5, 0.125, 0.5, 0.125, 0.5, 0.2918, 0.3333, 0.2922, 0.3333, 0.2929, 0.3333, 0.2938, 0.3333, 0.2949, 0.3333, 0.2962, 0.3425, 0.2977, 0.3454, 0.2993, 0.3486, 0.301, 0.352, 0.1582, 0.5, 0.1677, 0.5, 0.2418, 0.5, 0.2115, 0.5, 0.2115, 0.5, 0.2418, 0.5, 0.2722, 0.7118, 0.3329, 0.7118, 0.3329, 0.7298, 0.2722, 0.7298, 0.6396, 0.7118, 0.6671, 0.7118, 0.6671, 0.7118, 0.6396, 0.7118, 0.8238, 0.7118, 0.8323, 0.7118, 0.8323, 0.7298, 0.8238, 0.7298, 0.8323, 0.7118, 0.875, 0.7118, 0.875, 0.7187, 0.865, 0.7298, 0.8323, 0.7298, 0.1762, 0.7118, 0.2115, 0.7118, 0.2115, 0.7298, 0.1762, 0.7298, 0.8238, 0.7298, 0.7885, 0.7298, 0.7885, 0.7298, 0.8238, 0.7298, 0.375, 0.9573, 0.625, 0.9573, 0.625, 0.9889, 0.375, 0.9889, 0.3604, 0.7118, 0.375, 0.7118, 0.375, 0.7298, 0.3604, 0.7298, 0.375, 0.7118, 0.625, 0.7118, 0.625, 0.7298, 0.375, 0.7298, 0.375, 0.6924, 0.625, 0.6924, 0.625, 0.7118, 0.375, 0.7118, 0.3604, 0.6924, 0.375, 0.6924, 0.375, 0.7118, 0.3604, 0.7118, 0.8323, 0.6924, 0.875, 0.6924, 0.875, 0.7118, 0.8323, 0.7118, 0.7582, 0.6924, 0.7885, 0.6924, 0.7885, 0.7118, 0.7582, 0.7118, 0.1762, 0.6924, 0.2115, 0.6924, 0.2115, 0.7118, 0.1762, 0.7118, 0.125, 0.6924, 0.1677, 0.6924, 0.1677, 0.7118, 0.125, 0.7118, 0.8238, 0.6924, 0.8323, 0.6924, 0.8323, 0.7118, 0.8238, 0.7118, 0.6396, 0.6924, 0.6671, 0.6924, 0.6671, 0.7118, 0.6396, 0.7118, 0.2722, 0.6924, 0.3329, 0.6924, 0.3329, 0.7118, 0.2722, 0.7118, 0.125, 0.7118, 0.1677, 0.7118, 0.1677, 0.7298, 0.135, 0.7298, 0.125, 0.7187, 0.2418, 0.6924, 0.2722, 0.6924, 0.2722, 0.7118, 0.2418, 0.7118, 0.6671, 0.6924, 0.7278, 0.6924, 0.7278, 0.7118, 0.6671, 0.7118, 0.2418, 0.7118, 0.2722, 0.7118, 0.2722, 0.7298, 0.2418, 0.7298, 0.3329, 0.5, 0.2722, 0.5, 0.2722, 0.5, 0.3329, 0.5, 0.375, 0.3668, 0.625, 0.3668, 0.625, 0.3972, 0.375, 0.3972, 0.6671, 0.5535, 0.7278, 0.5535, 0.7278, 0.5535, 0.6671, 0.5535, 0.7278, 0.5535, 0.7582, 0.5535, 0.7582, 0.5535, 0.7278, 0.5535, 0.2418, 0.7298, 0.2722, 0.7298, 0.2722, 0.75, 0.2418, 0.75, 0.2418, 0.5, 0.2722, 0.5, 0.2722, 0.5535, 0.2418, 0.5535, 0.2418, 0.5535, 0.2722, 0.5535, 0.2722, 0.5728, 0.2418, 0.5728, 0.7582, 0.5, 0.7278, 0.5, 0.7278, 0.5, 0.7582, 0.5, 0.375, 0.7921, 0.625, 0.7921, 0.625, 0.8528, 0.375, 0.8528, 0.6671, 0.7298, 0.7278, 0.7298, 0.7278, 0.75, 0.6671, 0.75, 0.6671, 0.5, 0.7278, 0.5, 0.7278, 0.5535, 0.6671, 0.5535, 0.7582, 0.5728, 0.7278, 0.5728, 0.7278, 0.5728, 0.7582, 0.5728, 0.625, 0.6924, 0.6396, 0.6924, 0.6396, 0.7118, 0.625, 0.7118, 0.3329, 0.6924, 0.3604, 0.6924, 0.3604, 0.7118, 0.3329, 0.7118, 0.3329, 0.7118, 0.3604, 0.7118, 0.3604, 0.7298, 0.3329, 0.7298, 0.625, 0.7118, 0.6396, 0.7118, 0.6396, 0.7298, 0.625, 0.7298, 0.375, 0.4579, 0.625, 0.4579, 0.625, 0.4854, 0.375, 0.4854, 0.625, 0.5535, 0.6396, 0.5535, 0.6396, 0.5728, 0.625, 0.5728, 0.6671, 0.5, 0.6396, 0.5, 0.6396, 0.5, 0.6671, 0.5, 0.625, 0.5535, 0.6396, 0.5535, 0.6396, 0.5535, 0.625, 0.5535, 0.625, 0.5, 0.6396, 0.5, 0.6396, 0.5535, 0.625, 0.5535, 0.3604, 0.7298, 0.375, 0.7298, 0.375, 0.7298, 0.3746, 0.7377, 0.3736, 0.7484, 0.372, 0.7557, 0.3604, 0.75, 0.3604, 0.75, 0.3329, 0.5535, 0.3604, 0.5535, 0.3604, 0.5728, 0.3329, 0.5728, 0.3329, 0.5, 0.3604, 0.5, 0.3604, 0.5535, 0.3329, 0.5535, 0.3329, 0.7298, 0.3604, 0.7298, 0.3604, 0.75, 0.3329, 0.75, 0.7885, 0.6924, 0.8238, 0.6924, 0.8238, 0.7118, 0.7885, 0.7118, 0.1677, 0.6924, 0.1762, 0.6924, 0.1762, 0.7118, 0.1677, 0.7118, 0.1677, 0.7118, 0.1762, 0.7118, 0.1762, 0.7298, 0.1677, 0.7298, 0.8238, 0.7118, 0.8238, 0.7298, 0.8238, 0.7298, 0.8238, 0.7118, 0.2115, 0.5, 0.1762, 0.5, 0.1762, 0.5, 0.2115, 0.5, 0.375, 0.2927, 0.625, 0.2927, 0.625, 0.3012, 0.375, 0.3012, 0.8323, 0.5728, 0.8238, 0.5728, 0.8238, 0.5728, 0.8323, 0.5728, 0.7885, 0.5535, 0.8238, 0.5535, 0.8238, 0.5728, 0.7885, 0.5728, 0.375, 0.9135, 0.625, 0.9135, 0.625, 0.9488, 0.375, 0.9488, 0.7885, 0.7298, 0.8238, 0.7298, 0.8238, 0.75, 0.7885, 0.75, 0.7885, 0.5, 0.8238, 0.5, 0.8238, 0.5535, 0.7885, 0.5535, 0.8323, 0.5, 0.8238, 0.5, 0.8238, 0.5, 0.8323, 0.5, 0.1677, 0.7298, 0.1762, 0.7298, 0.1762, 0.75, 0.1677, 0.75, 0.1677, 0.5, 0.1762, 0.5, 0.1762, 0.5535, 0.1677, 0.5535, 0.1677, 0.5535, 0.1762, 0.5535, 0.1762, 0.5728, 0.1677, 0.5728, 0.8238, 0.7298, 0.7885, 0.7298, 0.7885, 0.7298, 0.8238, 0.7298, 0.7278, 0.7118, 0.7278, 0.7118, 0.7278, 0.7298, 0.7278, 0.7298, 0.7582, 0.7298, 0.7582, 0.7118, 0.7582, 0.7118, 0.7582, 0.7298, 0.7885, 0.7118, 0.8238, 0.7118, 0.8238, 0.7118, 0.7885, 0.7118, 0.7582, 0.7298, 0.7278, 0.7298, 0.7278, 0.7298, 0.7582, 0.7298, 0.6671, 0.7298, 0.6396, 0.7298, 0.6396, 0.7298, 0.6671, 0.7298, 0.6396, 0.7298, 0.6396, 0.7118, 0.6396, 0.7118, 0.6396, 0.7298, 0.7582, 0.7118, 0.7885, 0.7118, 0.7885, 0.7118, 0.7582, 0.7118, 0.8438, 0.5, 0.8438, 0.5, 0.875, 0.5, 0.875, 0.5, 0.5625, 0.5, 0.5625, 0.5, 0.5938, 0.5, 0.5938, 0.5, 0.3125, 0.5, 0.2812, 0.5, 0.2812, 0.5, 0.3125, 0.5, 0.9688, 0.5, 0.9688, 0.5, 1.0, 0.5, 1.0, 0.5, 0.03125, 0.5, 0.0, 0.5, 0.0, 0.5, 0.03125, 0.5, 0.6875, 0.5, 0.6875, 0.5, 0.7188, 0.5, 0.7188, 0.5, 0.4375, 0.5, 0.4062, 0.5, 0.4062, 0.5, 0.4375, 0.5, 0.1562, 0.5, 0.125, 0.5, 0.125, 0.5, 0.1562, 0.5, 0.8438, 0.5, 0.8438, 0.5, 0.8125, 0.5, 0.8125, 0.5, 0.5625, 0.5, 0.5625, 0.5, 0.5312, 0.5, 0.5312, 0.5, 0.2812, 0.5, 0.2812, 0.5, 0.25, 0.5, 0.25, 0.5, 0.9688, 0.5, 0.9688, 0.5, 0.9375, 0.5, 0.9375, 0.5, 0.6875, 0.5, 0.6875, 0.5, 0.6562, 0.5, 0.6562, 0.5, 0.4062, 0.5, 0.375, 0.5, 0.375, 0.5, 0.4062, 0.5, 0.125, 0.5, 0.125, 0.5, 0.09375, 0.5, 0.09375, 0.5, 0.8125, 0.5, 0.8125, 0.5, 0.7812, 0.5, 0.7812, 0.5, 0.5312, 0.5, 0.5312, 0.5, 0.5213, 0.5, 0.5, 0.5, 0.5, 0.5, 0.5168, 0.5, 0.25, 0.5, 0.25, 0.5, 0.2188, 0.5, 0.2188, 0.5, 0.9062, 0.5, 0.9062, 0.5, 0.9375, 0.5, 0.9375, 0.5, 0.6562, 0.5, 0.6562, 0.5, 0.625, 0.5, 0.625, 0.5, 0.375, 0.5, 0.3438, 0.5, 0.3438, 0.5, 0.375, 0.5, 0.09375, 0.5, 0.0625, 0.5, 0.0625, 0.5, 0.09375, 0.5, 0.75, 0.5, 0.75, 0.5, 0.7812, 0.5, 0.7812, 0.5, 0.5, 0.5, 0.4688, 0.5, 0.4688, 0.5, 0.5, 0.5, 0.2188, 0.5, 0.2188, 0.5, 0.1875, 0.5, 0.1875, 0.5, 0.9062, 0.5, 0.9062, 0.5, 0.875, 0.5, 0.875, 0.5, 0.625, 0.5, 0.625, 0.5, 0.5938, 0.5, 0.5938, 0.5, 0.3438, 0.5, 0.3438, 0.5, 0.3125, 0.5, 0.3125, 0.5, 0.0625, 0.5, 0.0625, 0.5, 0.03125, 0.5, 0.03125, 0.5, 0.75, 0.5, 0.75, 0.5, 0.7188, 0.5, 0.7188, 0.5, 0.4688, 0.5, 0.4688, 0.5, 0.4375, 0.5, 0.4375, 0.5, 0.1875, 0.5, 0.1875, 0.5, 0.1562, 0.5, 0.1562, 0.5, 0.7992, 0.5728, 0.7885, 0.5728, 0.8238, 0.5728, 0.7997, 0.5728, 0.7997, 0.5535, 0.8238, 0.5535, 0.7885, 0.5535, 0.7993, 0.5535, 0.875, 0.5, 0.875, 0.5, 0.9062, 0.5, 0.9062, 0.5, 0.5938, 0.5, 0.5938, 0.5, 0.625, 0.5, 0.625, 0.5, 0.3438, 0.5, 0.3125, 0.5, 0.3125, 0.5, 0.3438, 0.5, 0.0625, 0.5, 0.03125, 0.5, 0.03125, 0.5, 0.0625, 0.5, 0.7188, 0.5, 0.7188, 0.5, 0.75, 0.5, 0.75, 0.5, 0.4688, 0.5, 0.4375, 0.5, 0.4375, 0.5, 0.4688, 0.5, 0.1875, 0.5, 0.1562, 0.5, 0.1562, 0.5, 0.1875, 0.5, 0.875, 0.5, 0.875, 0.5, 0.8438, 0.5, 0.8438, 0.5, 0.5938, 0.5, 0.5938, 0.5, 0.5625, 0.5, 0.5625, 0.5, 0.9688, 0.5, 0.9688, 0.5, 1.0, 0.5, 1.0, 0.5, 0.3125, 0.5, 0.3125, 0.5, 0.2812, 0.5, 0.2812, 0.5, 0.03125, 0.5, 0.03125, 0.5, 0.0, 0.5, 0.0, 0.5, 0.7188, 0.5, 0.7188, 0.5, 0.6875, 0.5, 0.6875, 0.5, 0.4375, 0.5, 0.4062, 0.5, 0.4062, 0.5, 0.4375, 0.5, 0.1562, 0.5, 0.1562, 0.5, 0.125, 0.5, 0.125, 0.5, 0.8438, 0.5, 0.8438, 0.5, 0.8125, 0.5, 0.8125, 0.5, 0.5625, 0.5, 0.5625, 0.5, 0.5312, 0.5, 0.5312, 0.5, 0.2812, 0.5, 0.2812, 0.5, 0.25, 0.5, 0.25, 0.5, 0.9688, 0.5, 0.9688, 0.5, 0.9375, 0.5, 0.9375, 0.5, 0.6875, 0.5, 0.6875, 0.5, 0.6562, 0.5, 0.6562, 0.5, 0.4062, 0.5, 0.4062, 0.5, 0.375, 0.5, 0.375, 0.5, 0.125, 0.5, 0.09375, 0.5, 0.09375, 0.5, 0.125, 0.5, 0.7812, 0.5, 0.7812, 0.5, 0.8125, 0.5, 0.8125, 0.5, 0.5, 0.5, 0.5, 0.5, 0.5312, 0.5, 0.5312, 0.5, 0.25, 0.5, 0.2188, 0.5, 0.2188, 0.5, 0.25, 0.5, 0.9062, 0.5, 0.9062, 0.5, 0.9375, 0.5, 0.9375, 0.5, 0.625, 0.5, 0.625, 0.5, 0.6562, 0.5, 0.6562, 0.5, 0.375, 0.5, 0.3438, 0.5, 0.3438, 0.5, 0.375, 0.5, 0.09375, 0.5, 0.0625, 0.5, 0.0625, 0.5, 0.09375, 0.5, 0.7812, 0.5, 0.7812, 0.5, 0.75, 0.5, 0.75, 0.5, 0.5, 0.5, 0.5, 0.5, 0.4688, 0.5, 0.4688, 0.5, 0.2188, 0.5, 0.2188, 0.5, 0.1875, 0.5, 0.1875, 0.5, 0.8004, 0.5728, 0.7997, 0.5728, 0.8238, 0.5728, 0.8238, 0.5728, 0.7885, 0.5728, 0.7998, 0.5728, 0.8006, 0.5728, 0.8013, 0.5728, 0.8019, 0.5728, 0.8025, 0.5728, 0.8029, 0.5728, 0.8033, 0.5728, 0.8035, 0.5728, 0.8036, 0.5728, 0.8035, 0.5728, 0.8033, 0.5728, 0.8029, 0.5728, 0.8025, 0.5728, 0.8019, 0.5728, 0.8013, 0.5728, 0.8006, 0.5728, 0.7998, 0.5728, 0.7997, 0.5728, 0.8004, 0.5728, 0.8011, 0.5728, 0.8018, 0.5728, 0.8023, 0.5728, 0.8028, 0.5728, 0.8031, 0.5728, 0.8033, 0.5728, 0.8034, 0.5728, 0.8033, 0.5728, 0.8031, 0.5728, 0.8028, 0.5728, 0.8023, 0.5728, 0.8018, 0.5728, 0.8011, 0.5728, 0.7998, 0.5728, 0.7885, 0.5728, 0.7885, 0.5728, 0.7992, 0.5728, 0.799, 0.5728, 0.7983, 0.5728, 0.7976, 0.5728, 0.7971, 0.5728, 0.7966, 0.5728, 0.7962, 0.5728, 0.796, 0.5728, 0.796, 0.5728, 0.796, 0.5728, 0.7962, 0.5728, 0.7966, 0.5728, 0.7971, 0.5728, 0.7976, 0.5728, 0.7983, 0.5728, 0.799, 0.5728, 0.7997, 0.5728, 0.7998, 0.5728, 0.7991, 0.5728, 0.7984, 0.5728, 0.7978, 0.5728, 0.7972, 0.5728, 0.7967, 0.5728, 0.7964, 0.5728, 0.7962, 0.5728, 0.7961, 0.5728, 0.7962, 0.5728, 0.7964, 0.5728, 0.7967, 0.5728, 0.7972, 0.5728, 0.7978, 0.5728, 0.7984, 0.5728, 0.7991, 0.5728, 0.799, 0.5535, 0.7993, 0.5535, 0.7885, 0.5535, 0.7885, 0.5535, 0.7998, 0.5535, 0.7991, 0.5535, 0.7984, 0.5535, 0.7978, 0.5535, 0.7972, 0.5535, 0.7967, 0.5535, 0.7964, 0.5535, 0.7962, 0.5535, 0.7961, 0.5535, 0.7962, 0.5535, 0.7964, 0.5535, 0.7967, 0.5535, 0.7972, 0.5535, 0.7978, 0.5535, 0.7984, 0.5535, 0.7991, 0.5535, 0.7998, 0.5535, 0.7997, 0.5535, 0.799, 0.5535, 0.7983, 0.5535, 0.7976, 0.5535, 0.7971, 0.5535, 0.7966, 0.5535, 0.7962, 0.5535, 0.796, 0.5535, 0.796, 0.5535, 0.796, 0.5535, 0.7962, 0.5535, 0.7966, 0.5535, 0.7971, 0.5535, 0.7976, 0.5535, 0.7983, 0.5535, 0.7885, 0.5535, 0.8238, 0.5535, 0.8238, 0.5535, 0.7997, 0.5535, 0.8004, 0.5535, 0.8011, 0.5535, 0.8018, 0.5535, 0.8023, 0.5535, 0.8028, 0.5535, 0.8031, 0.5535, 0.8033, 0.5535, 0.8034, 0.5535, 0.8033, 0.5535, 0.8031, 0.5535, 0.8028, 0.5535, 0.8023, 0.5535, 0.8018, 0.5535, 0.8011, 0.5535, 0.8004, 0.5535, 0.7997, 0.5535, 0.7998, 0.5535, 0.8006, 0.5535, 0.8013, 0.5535, 0.8019, 0.5535, 0.8025, 0.5535, 0.8029, 0.5535, 0.8033, 0.5535, 0.8035, 0.5535, 0.8036, 0.5535, 0.8035, 0.5535, 0.8033, 0.5535, 0.8029, 0.5535, 0.8025, 0.5535, 0.8019, 0.5535, 0.8013, 0.5535, 0.8006, 0.5535, 0.7998, 0.5535, 0.8438, 0.5, 0.8438, 0.5, 0.875, 0.5, 0.875, 0.5, 0.5625, 0.5, 0.5625, 0.5, 0.5938, 0.5, 0.5938, 0.5, 0.3125, 0.5, 0.2812, 0.5, 0.2812, 0.5, 0.3125, 0.5, 0.9688, 0.5, 0.9688, 0.5, 1.0, 0.5, 1.0, 0.5, 0.03125, 0.5, 0.0, 0.5, 0.0, 0.5, 0.03125, 0.5, 0.6875, 0.5, 0.6875, 0.5, 0.7188, 0.5, 0.7188, 0.5, 0.4375, 0.5, 0.4062, 0.5, 0.4062, 0.5, 0.4375, 0.5, 0.1562, 0.5, 0.125, 0.5, 0.125, 0.5, 0.1562, 0.5, 0.8438, 0.5, 0.8438, 0.5, 0.8125, 0.5, 0.8125, 0.5, 0.5625, 0.5, 0.5625, 0.5, 0.5312, 0.5, 0.5312, 0.5, 0.2812, 0.5, 0.2812, 0.5, 0.25, 0.5, 0.25, 0.5, 0.9688, 0.5, 0.9688, 0.5, 0.9375, 0.5, 0.9375, 0.5, 0.6875, 0.5, 0.6875, 0.5, 0.6562, 0.5, 0.6562, 0.5, 0.4062, 0.5, 0.375, 0.5, 0.375, 0.5, 0.4062, 0.5, 0.125, 0.5, 0.125, 0.5, 0.09375, 0.5, 0.09375, 0.5, 0.8125, 0.5, 0.8125, 0.5, 0.7812, 0.5, 0.7812, 0.5, 0.5312, 0.5, 0.5312, 0.5, 0.5, 0.5, 0.5, 0.5, 0.25, 0.5, 0.25, 0.5, 0.2188, 0.5, 0.2188, 0.5, 0.9062, 0.5, 0.9062, 0.5, 0.9375, 0.5, 0.9375, 0.5, 0.6562, 0.5, 0.6562, 0.5, 0.625, 0.5, 0.625, 0.5, 0.375, 0.5, 0.3438, 0.5, 0.3438, 0.5, 0.375, 0.5, 0.09375, 0.5, 0.0625, 0.5, 0.0625, 0.5, 0.09375, 0.5, 0.75, 0.5, 0.75, 0.5, 0.7812, 0.5, 0.7812, 0.5, 0.5, 0.5, 0.4892, 0.5, 0.4688, 0.5, 0.4688, 0.5, 0.4847, 0.5, 0.5, 0.5, 0.2188, 0.5, 0.2188, 0.5, 0.1875, 0.5, 0.1875, 0.5, 0.9062, 0.5, 0.9062, 0.5, 0.875, 0.5, 0.875, 0.5, 0.625, 0.5, 0.625, 0.5, 0.5938, 0.5, 0.5938, 0.5, 0.3438, 0.5, 0.3438, 0.5, 0.3125, 0.5, 0.3125, 0.5, 0.0625, 0.5, 0.0625, 0.5, 0.03125, 0.5, 0.03125, 0.5, 0.75, 0.5, 0.75, 0.5, 0.7188, 0.5, 0.7188, 0.5, 0.4688, 0.5, 0.4688, 0.5, 0.4375, 0.5, 0.4375, 0.5, 0.1875, 0.5, 0.1875, 0.5, 0.1562, 0.5, 0.1562, 0.5, 0.6671, 0.5535, 0.6396, 0.5535, 0.6557, 0.5535, 0.656, 0.5535, 0.6557, 0.5728, 0.6396, 0.5728, 0.6671, 0.5728, 0.6559, 0.5728, 0.875, 0.5, 0.875, 0.5, 0.9062, 0.5, 0.9062, 0.5, 0.5938, 0.5, 0.5938, 0.5, 0.625, 0.5, 0.625, 0.5, 0.3438, 0.5, 0.3125, 0.5, 0.3125, 0.5, 0.3438, 0.5, 0.0625, 0.5, 0.03125, 0.5, 0.03125, 0.5, 0.0625, 0.5, 0.7188, 0.5, 0.7188, 0.5, 0.75, 0.5, 0.75, 0.5, 0.4688, 0.5, 0.4375, 0.5, 0.4375, 0.5, 0.4688, 0.5, 0.1875, 0.5, 0.1562, 0.5, 0.1562, 0.5, 0.1875, 0.5, 0.875, 0.5, 0.875, 0.5, 0.8438, 0.5, 0.8438, 0.5, 0.5938, 0.5, 0.5938, 0.5, 0.5625, 0.5, 0.5625, 0.5, 0.9688, 0.5, 0.9688, 0.5, 1.0, 0.5, 1.0, 0.5, 0.2812, 0.5, 0.3029, 0.5, 0.3125, 0.5, 0.3125, 0.5, 0.3029, 0.5, 0.2812, 0.5, 0.03125, 0.5, 0.03125, 0.5, 0.0, 0.5, 0.0, 0.5, 0.7188, 0.5, 0.7188, 0.5, 0.6875, 0.5, 0.6875, 0.5, 0.4375, 0.5, 0.4062, 0.5, 0.4062, 0.5, 0.4375, 0.5, 0.125, 0.5, 0.1562, 0.5, 0.1562, 0.5, 0.125, 0.5, 0.8125, 0.5, 0.8125, 0.5, 0.8438, 0.5, 0.8438, 0.5, 0.5312, 0.5, 0.5312, 0.5, 0.5625, 0.5, 0.5625, 0.5, 0.2812, 0.5, 0.2812, 0.5, 0.25, 0.5, 0.25, 0.5, 0.9688, 0.5, 0.9688, 0.5, 0.9375, 0.5, 0.9375, 0.5, 0.6875, 0.5, 0.6875, 0.5, 0.6562, 0.5, 0.6562, 0.5, 0.4062, 0.5, 0.4062, 0.5, 0.375, 0.5, 0.375, 0.5, 0.125, 0.5, 0.125, 0.5, 0.09375, 0.5, 0.09375, 0.5, 0.8125, 0.5, 0.8125, 0.5, 0.7812, 0.5, 0.7812, 0.5, 0.5, 0.5, 0.5, 0.5, 0.5312, 0.5, 0.5312, 0.5, 0.25, 0.5, 0.2188, 0.5, 0.2188, 0.5, 0.25, 0.5, 0.9062, 0.5, 0.9062, 0.5, 0.9375, 0.5, 0.9375, 0.5, 0.625, 0.5, 0.625, 0.5, 0.6562, 0.5, 0.6562, 0.5, 0.375, 0.5, 0.3438, 0.5, 0.3438, 0.5, 0.375, 0.5, 0.09375, 0.5, 0.0625, 0.5, 0.0625, 0.5, 0.09375, 0.5, 0.75, 0.5, 0.75, 0.5, 0.7812, 0.5, 0.7812, 0.5, 0.5, 0.5, 0.5, 0.5, 0.4688, 0.5, 0.4688, 0.5, 0.2188, 0.5, 0.2188, 0.5, 0.1875, 0.5, 0.1875, 0.5, 0.655, 0.5535, 0.6557, 0.5535, 0.6396, 0.5535, 0.6396, 0.5535, 0.6671, 0.5535, 0.6671, 0.5535, 0.656, 0.5535, 0.6564, 0.5535, 0.6571, 0.5535, 0.6578, 0.5535, 0.6583, 0.5535, 0.6588, 0.5535, 0.6591, 0.5535, 0.6593, 0.5535, 0.6594, 0.5535, 0.6593, 0.5535, 0.6591, 0.5535, 0.6588, 0.5535, 0.6583, 0.5535, 0.6578, 0.5535, 0.6571, 0.5535, 0.6564, 0.5535, 0.6595, 0.5535, 0.6596, 0.5535, 0.6597, 0.5535, 0.6596, 0.5535, 0.6594, 0.5535, 0.6591, 0.5535, 0.6586, 0.5535, 0.658, 0.5535, 0.6574, 0.5535, 0.6567, 0.5535, 0.656, 0.5535, 0.6552, 0.5535, 0.6545, 0.5535, 0.6539, 0.5535, 0.6533, 0.5535, 0.6529, 0.5535, 0.6525, 0.5535, 0.6523, 0.5535, 0.6522, 0.5535, 0.6523, 0.5535, 0.6525, 0.5535, 0.6529, 0.5535, 0.6533, 0.5535, 0.6539, 0.5535, 0.6545, 0.5535, 0.6552, 0.5535, 0.656, 0.5535, 0.6557, 0.5535, 0.655, 0.5535, 0.6543, 0.5535, 0.6536, 0.5535, 0.6531, 0.5535, 0.6526, 0.5535, 0.6522, 0.5535, 0.652, 0.5535, 0.652, 0.5535, 0.652, 0.5535, 0.6522, 0.5535, 0.6526, 0.5535, 0.6531, 0.5535, 0.6536, 0.5535, 0.6543, 0.5535, 0.6564, 0.5535, 0.6557, 0.5535, 0.656, 0.5535, 0.6567, 0.5535, 0.6574, 0.5535, 0.658, 0.5535, 0.6586, 0.5535, 0.6591, 0.5535, 0.6594, 0.5535, 0.6595, 0.5535, 0.6564, 0.5728, 0.6559, 0.5728, 0.6671, 0.5728, 0.6671, 0.5728, 0.6396, 0.5728, 0.6396, 0.5728, 0.6557, 0.5728, 0.655, 0.5728, 0.6543, 0.5728, 0.6536, 0.5728, 0.6531, 0.5728, 0.6526, 0.5728, 0.6522, 0.5728, 0.652, 0.5728, 0.652, 0.5728, 0.652, 0.5728, 0.6522, 0.5728, 0.6526, 0.5728, 0.6531, 0.5728, 0.6536, 0.5728, 0.6543, 0.5728, 0.655, 0.5728, 0.6557, 0.5728, 0.656, 0.5728, 0.6552, 0.5728, 0.6545, 0.5728, 0.6539, 0.5728, 0.6533, 0.5728, 0.6529, 0.5728, 0.6525, 0.5728, 0.6523, 0.5728, 0.6522, 0.5728, 0.6523, 0.5728, 0.6525, 0.5728, 0.6529, 0.5728, 0.6533, 0.5728, 0.6539, 0.5728, 0.6545, 0.5728, 0.6552, 0.5728, 0.656, 0.5728, 0.6567, 0.5728, 0.6574, 0.5728, 0.658, 0.5728, 0.6586, 0.5728, 0.6591, 0.5728, 0.6594, 0.5728, 0.6596, 0.5728, 0.6597, 0.5728, 0.6596, 0.5728, 0.6595, 0.5728, 0.6564, 0.5728, 0.6571, 0.5728, 0.6578, 0.5728, 0.6583, 0.5728, 0.6588, 0.5728, 0.6591, 0.5728, 0.6593, 0.5728, 0.6594, 0.5728, 0.6593, 0.5728, 0.6591, 0.5728, 0.6588, 0.5728, 0.6583, 0.5728, 0.6578, 0.5728, 0.6571, 0.5728, 0.656, 0.5728, 0.6557, 0.5728, 0.6564, 0.5728, 0.6595, 0.5728, 0.6594, 0.5728, 0.6591, 0.5728, 0.6586, 0.5728, 0.658, 0.5728, 0.6574, 0.5728, 0.6567, 0.5728, 0.7278, 0.7118, 0.7582, 0.7118, 0.7582, 0.7118, 0.7278, 0.7118, 0.7885, 0.7298, 0.7582, 0.7298, 0.7582, 0.7298, 0.7885, 0.7298, 0.7582, 0.7298, 0.7278, 0.7298, 0.7278, 0.7298, 0.7278, 0.7298, 0.7325, 0.7298, 0.7372, 0.7298, 0.7416, 0.7298, 0.7456, 0.7298, 0.7552, 0.7298, 0.7562, 0.7298, 0.7571, 0.7298, 0.7577, 0.7298, 0.7581, 0.7298, 0.7582, 0.7298, 0.7885, 0.5728, 0.7582, 0.5728, 0.7582, 0.5728, 0.7885, 0.5728, 0.7885, 0.5, 0.7582, 0.5, 0.7582, 0.5, 0.7885, 0.5, 0.2115, 0.5535, 0.2418, 0.5535, 0.2418, 0.5728, 0.2115, 0.5728, 0.2115, 0.5, 0.2418, 0.5, 0.2418, 0.5535, 0.2115, 0.5535, 0.2115, 0.7298, 0.2418, 0.7298, 0.2418, 0.75, 0.2115, 0.75, 0.375, 0.3365, 0.625, 0.3365, 0.625, 0.3668, 0.375, 0.3668, 0.2115, 0.7118, 0.2418, 0.7118, 0.2418, 0.7298, 0.2115, 0.7298, 0.2115, 0.6924, 0.2418, 0.6924, 0.2418, 0.7118, 0.2115, 0.7118, 0.7278, 0.6924, 0.7582, 0.6924, 0.7582, 0.7118, 0.7278, 0.7118, 0.2722, 0.5, 0.2418, 0.5, 0.2418, 0.5, 0.2722, 0.5, 0.7278, 0.5535, 0.7582, 0.5535, 0.7582, 0.5535, 0.7278, 0.5535, 0.7885, 0.6924, 0.7582, 0.6924, 0.7582, 0.6924, 0.7885, 0.6924, 0.375, 0.8528, 0.625, 0.8528, 0.625, 0.8832, 0.375, 0.8832, 0.7278, 0.7298, 0.7582, 0.7298, 0.7582, 0.75, 0.7278, 0.75, 0.7278, 0.5, 0.7582, 0.5, 0.7582, 0.5535, 0.7278, 0.5535, 0.6396, 0.7298, 0.6396, 0.7118, 0.6396, 0.7118, 0.6396, 0.7298, 0.6671, 0.7118, 0.7278, 0.7118, 0.7278, 0.7298, 0.6671, 0.7298, 0.7278, 0.7118, 0.7582, 0.7118, 0.7582, 0.7118, 0.7581, 0.7118, 0.7577, 0.7118, 0.7571, 0.7118, 0.7562, 0.7118, 0.7552, 0.7118, 0.7456, 0.7118, 0.7416, 0.7118, 0.7372, 0.7118, 0.7325, 0.7118, 0.7278, 0.7118, 0.7278, 0.7118, 0.6396, 0.7118, 0.6671, 0.7118, 0.6671, 0.7118, 0.6671, 0.7118, 0.6628, 0.7118, 0.6586, 0.7118, 0.6546, 0.7118, 0.6509, 0.7118, 0.6423, 0.7118, 0.6414, 0.7118, 0.6406, 0.7118, 0.6401, 0.7118, 0.6397, 0.7118, 0.6396, 0.7118, 0.6671, 0.7118, 0.6671, 0.7118, 0.6671, 0.7298, 0.6671, 0.7298, 0.6671, 0.7298, 0.6396, 0.7298, 0.6396, 0.7298, 0.6397, 0.7298, 0.6401, 0.7298, 0.6406, 0.7298, 0.6414, 0.7298, 0.6423, 0.7298, 0.6509, 0.7298, 0.6546, 0.7298, 0.6586, 0.7298, 0.6628, 0.7298, 0.6671, 0.7298, 0.6671, 0.7298, 0.7582, 0.7118, 0.7885, 0.7118, 0.7885, 0.7298, 0.7582, 0.7298, 0.7885, 0.7118, 0.8238, 0.7118, 0.8238, 0.7298, 0.7885, 0.7298, 0.7885, 0.7298, 0.7582, 0.7298, 0.7582, 0.7298, 0.7885, 0.7298, 0.7885, 0.7118, 0.8238, 0.7118, 0.8238, 0.7118, 0.7885, 0.7118, 0.7582, 0.7118, 0.7885, 0.7118, 0.7885, 0.7118, 0.7582, 0.7118, 0.8238, 0.7118, 0.8238, 0.7298, 0.8238, 0.7298, 0.8238, 0.7118, 0.9688, 0.6298, 0.9688, 0.5328, 1.0, 0.5328, 1.0, 0.6298, 0.9375, 0.6298, 0.9375, 0.5328, 0.9688, 0.5328, 0.9688, 0.6298, 0.9062, 0.6298, 0.9062, 0.5328, 0.9375, 0.5328, 0.9375, 0.6298, 0.875, 0.6298, 0.875, 0.5328, 0.9062, 0.5328, 0.9062, 0.6298, 0.8438, 0.6298, 0.8438, 0.5328, 0.875, 0.5328, 0.875, 0.6298, 0.8125, 0.6298, 0.8125, 0.5328, 0.8438, 0.5328, 0.8438, 0.6298, 0.7812, 0.6298, 0.7813, 0.5328, 0.8125, 0.5328, 0.8125, 0.6298, 0.75, 0.6298, 0.75, 0.5328, 0.7812, 0.5328, 0.7812, 0.6298, 0.7188, 0.6298, 0.7188, 0.5328, 0.75, 0.5328, 0.75, 0.6298, 0.6875, 0.6298, 0.6875, 0.5328, 0.7188, 0.5328, 0.7188, 0.6298, 0.6636, 0.6298, 0.6562, 0.6298, 0.6562, 0.5328, 0.6636, 0.5328, 0.6875, 0.5328, 0.6875, 0.6298, 0.625, 0.6298, 0.625, 0.5328, 0.6562, 0.5328, 0.6562, 0.6298, 0.5938, 0.6298, 0.5938, 0.5328, 0.625, 0.5328, 0.625, 0.6298, 0.5625, 0.6298, 0.5625, 0.5328, 0.5938, 0.5328, 0.5938, 0.6298, 0.5312, 0.6298, 0.5312, 0.5328, 0.5625, 0.5328, 0.5625, 0.6298, 0.5, 0.6298, 0.5, 0.5328, 0.5312, 0.5328, 0.5312, 0.6298, 0.4688, 0.5328, 0.5, 0.5328, 0.5, 0.6298, 0.4688, 0.6298, 0.4688, 0.5328, 0.4688, 0.6298, 0.4375, 0.6298, 0.4375, 0.5328, 0.4062, 0.5328, 0.4375, 0.5328, 0.4375, 0.6298, 0.4062, 0.6298, 0.375, 0.5328, 0.4062, 0.5328, 0.4062, 0.6298, 0.375, 0.6298, 0.3438, 0.5328, 0.375, 0.5328, 0.375, 0.6298, 0.3438, 0.6298, 0.3364, 0.5328, 0.3438, 0.5328, 0.3438, 0.6298, 0.3364, 0.6298, 0.3125, 0.6298, 0.3125, 0.5328, 0.2812, 0.5328, 0.3125, 0.5328, 0.3125, 0.6298, 0.2812, 0.6298, 0.25, 0.5328, 0.2812, 0.5328, 0.2812, 0.6298, 0.25, 0.6298, 0.2188, 0.5328, 0.25, 0.5328, 0.25, 0.6298, 0.2188, 0.6298, 0.1875, 0.5328, 0.2188, 0.5328, 0.2188, 0.6298, 0.1875, 0.6298, 0.1563, 0.5328, 0.1875, 0.5328, 0.1875, 0.6298, 0.1562, 0.6298, 0.125, 0.5328, 0.1562, 0.5328, 0.1562, 0.6298, 0.125, 0.6298, 0.09375, 0.5328, 0.125, 0.5328, 0.125, 0.6298, 0.09375, 0.6298, 0.0625, 0.5328, 0.09375, 0.5328, 0.09375, 0.6298, 0.0625, 0.6298, 0.03125, 0.5328, 0.0625, 0.5328, 0.0625, 0.6298, 0.03125, 0.6298, 0.03125, 0.5328, 0.03125, 0.6298, 0.0, 0.6298, 0.0, 0.5328, 0.7151, 0.7298, 0.7278, 0.7298, 0.7278, 0.7298, 0.6671, 0.7298, 0.6671, 0.7298, 0.6816, 0.7298, 0.6802, 0.7298, 0.679, 0.7298, 0.6787, 0.7298, 0.679, 0.7298, 0.6802, 0.7298, 0.682, 0.7298, 0.6844, 0.7298, 0.6874, 0.7298, 0.6908, 0.7298, 0.6945, 0.7298, 0.6983, 0.7298, 0.7022, 0.7298, 0.7058, 0.7298, 0.7092, 0.7298, 0.7122, 0.7298, 0.7147, 0.7298, 0.7165, 0.7298, 0.7176, 0.7298, 0.718, 0.7298, 0.7176, 0.7298, 0.7165, 0.7298, 0.7278, 0.7118, 0.7278, 0.7118, 0.6671, 0.7118, 0.6671, 0.7118, 0.6816, 0.7118, 0.682, 0.7118, 0.6844, 0.7118, 0.6874, 0.7118, 0.6908, 0.7118, 0.6945, 0.7118, 0.6983, 0.7118, 0.7022, 0.7118, 0.7058, 0.7118, 0.7092, 0.7118, 0.7122, 0.7118, 0.7147, 0.7118, 0.7151, 0.7118, 0.6816, 0.7118, 0.6671, 0.7118, 0.6671, 0.7118, 0.7278, 0.7118, 0.7278, 0.7118, 0.7151, 0.7118, 0.7165, 0.7118, 0.7176, 0.7118, 0.718, 0.7118, 0.7176, 0.7118, 0.7165, 0.7118, 0.7147, 0.7118, 0.7122, 0.7118, 0.7092, 0.7118, 0.7058, 0.7118, 0.7022, 0.7118, 0.6983, 0.7118, 0.6945, 0.7118, 0.6908, 0.7118, 0.6874, 0.7118, 0.6844, 0.7118, 0.682, 0.7118, 0.6802, 0.7118, 0.679, 0.7118, 0.6787, 0.7118, 0.679, 0.7118, 0.6802, 0.7118, 0.6816, 0.7298, 0.6671, 0.7298, 0.6671, 0.7298, 0.7278, 0.7298, 0.7278, 0.7298, 0.7151, 0.7298, 0.7147, 0.7298, 0.7122, 0.7298, 0.7092, 0.7298, 0.7058, 0.7298, 0.7022, 0.7298, 0.6983, 0.7298, 0.6945, 0.7298, 0.6908, 0.7298, 0.6874, 0.7298, 0.6844, 0.7298, 0.682, 0.7298, 0.7885, 0.6707, 0.7885, 0.6924, 0.7885, 0.6924, 0.7885, 0.6707, 0.2115, 0.6707, 0.2418, 0.6707, 0.2418, 0.6924, 0.2115, 0.6924, 0.1677, 0.6707, 0.1762, 0.6707, 0.1762, 0.6924, 0.1677, 0.6924, 0.7885, 0.6707, 0.8238, 0.6707, 0.8238, 0.6924, 0.7885, 0.6924, 0.3329, 0.6707, 0.3604, 0.6707, 0.3604, 0.6924, 0.3329, 0.6924, 0.625, 0.6707, 0.6396, 0.6707, 0.6396, 0.6924, 0.625, 0.6924, 0.7278, 0.6707, 0.7582, 0.6707, 0.7582, 0.6707, 0.7278, 0.6707, 0.2418, 0.6707, 0.2722, 0.6707, 0.2722, 0.6924, 0.2418, 0.6924, 0.2722, 0.6707, 0.3329, 0.6707, 0.3329, 0.6924, 0.2722, 0.6924, 0.6396, 0.6707, 0.6671, 0.6707, 0.6671, 0.6924, 0.6396, 0.6924, 0.8238, 0.6707, 0.8323, 0.6707, 0.8323, 0.6924, 0.8238, 0.6924, 0.125, 0.6707, 0.1677, 0.6707, 0.1677, 0.6924, 0.125, 0.6924, 0.1762, 0.6707, 0.2115, 0.6707, 0.2115, 0.6924, 0.1762, 0.6924, 0.6671, 0.6924, 0.6671, 0.6707, 0.6671, 0.6707, 0.6671, 0.6924, 0.8323, 0.6707, 0.875, 0.6707, 0.875, 0.6924, 0.8323, 0.6924, 0.3604, 0.6707, 0.375, 0.6707, 0.375, 0.6924, 0.3604, 0.6924, 0.375, 0.6707, 0.625, 0.6707, 0.625, 0.6924, 0.375, 0.6924, 0.375, 0.03817, 0.625, 0.03817, 0.625, 0.05756, 0.375, 0.05756, 0.375, 0.5728, 0.625, 0.5728, 0.625, 0.6707, 0.375, 0.6707, 0.3604, 0.5728, 0.375, 0.5728, 0.375, 0.6707, 0.3604, 0.6707, 0.8323, 0.5728, 0.875, 0.5728, 0.875, 0.6707, 0.8323, 0.6707, 0.7582, 0.5728, 0.7885, 0.5728, 0.7885, 0.6707, 0.7582, 0.6707, 0.1762, 0.5728, 0.2115, 0.5728, 0.2115, 0.6707, 0.1762, 0.6707, 0.125, 0.5728, 0.1677, 0.5728, 0.1677, 0.6707, 0.125, 0.6707, 0.8238, 0.5728, 0.8323, 0.5728, 0.8323, 0.6707, 0.8238, 0.6707, 0.6396, 0.5728, 0.6671, 0.5728, 0.6671, 0.6707, 0.6396, 0.6707, 0.2722, 0.5728, 0.3329, 0.5728, 0.3329, 0.6707, 0.2722, 0.6707, 0.2418, 0.5728, 0.2722, 0.5728, 0.2722, 0.6707, 0.2418, 0.6707, 0.6671, 0.5728, 0.7278, 0.5728, 0.7278, 0.6707, 0.6671, 0.6707, 0.625, 0.5728, 0.6396, 0.5728, 0.6396, 0.6707, 0.625, 0.6707, 0.3329, 0.5728, 0.3604, 0.5728, 0.3604, 0.6707, 0.3329, 0.6707, 0.7885, 0.5728, 0.8238, 0.5728, 0.8238, 0.6707, 0.7885, 0.6707, 0.1677, 0.5728, 0.1762, 0.5728, 0.1762, 0.6707, 0.1677, 0.6707, 0.2115, 0.5728, 0.2418, 0.5728, 0.2418, 0.6707, 0.2115, 0.6707, 0.7278, 0.5728, 0.7582, 0.5728, 0.7582, 0.6707, 0.7278, 0.6707, 0.375, 0.05756, 0.625, 0.05756, 0.625, 0.07927, 0.375, 0.07927, 0.7885, 0.6707, 0.7885, 0.6924, 0.7885, 0.6924, 0.7885, 0.6707, 0.7582, 0.6924, 0.7278, 0.6924, 0.7278, 0.6924, 0.7582, 0.6924, 0.7885, 0.6924, 0.7582, 0.6924, 0.7582, 0.6924, 0.7885, 0.6924, 0.7582, 0.6707, 0.7885, 0.6707, 0.7885, 0.6707, 0.7582, 0.6707, 0.7278, 0.6924, 0.6671, 0.6924, 0.6671, 0.6924, 0.7278, 0.6924, 0.6671, 0.6707, 0.7278, 0.6707, 0.7278, 0.6707, 0.6671, 0.6707, 0.7885, 0.6924, 0.7582, 0.6924, 0.7582, 0.6924, 0.7885, 0.6924, 0.7582, 0.6924, 0.7278, 0.6924, 0.7278, 0.6924, 0.7582, 0.6924, 0.6671, 0.5535, 0.7278, 0.5535, 0.7278, 0.5535, 0.6671, 0.5535, 0.7278, 0.6924, 0.6671, 0.6924, 0.6671, 0.6924, 0.7278, 0.6924, 0.7885, 0.5535, 0.7885, 0.5728, 0.7885, 0.5728, 0.7885, 0.5535, 0.7278, 0.6707, 0.7582, 0.6707, 0.7582, 0.6707, 0.7278, 0.6707, 0.7582, 0.6707, 0.7885, 0.6707, 0.7885, 0.6707, 0.7582, 0.6707, 0.7278, 0.6924, 0.6671, 0.6924, 0.6671, 0.6924, 0.7278, 0.6924, 0.6671, 0.6924, 0.6671, 0.6707, 0.6671, 0.6707, 0.6671, 0.6924, 0.6671, 0.6707, 0.7278, 0.6707, 0.7278, 0.6707, 0.6671, 0.6707, 0.625, 0.5, 0.375, 0.5, 0.3746, 0.5, 0.6254, 0.5, 0.6254, 0.5, 0.3746, 0.5, 0.3736, 0.5, 0.6264, 0.5, 0.6264, 0.5, 0.3736, 0.5, 0.372, 0.494, 0.628, 0.494, 0.628, 0.494, 0.372, 0.494, 0.375, 0.4854, 0.625, 0.4854, 0.6396, 0.5, 0.625, 0.5, 0.625, 0.5, 0.6254, 0.5, 0.6264, 0.5, 0.628, 0.494, 0.6396, 0.5, 0.6396, 0.5, 0.625, 0.7646, 0.375, 0.7646, 0.372, 0.7557, 0.628, 0.7557, 0.628, 0.7557, 0.372, 0.7557, 0.3736, 0.7484, 0.6264, 0.7484, 0.6264, 0.7484, 0.3736, 0.7484, 0.3746, 0.7377, 0.6254, 0.7377, 0.6254, 0.7377, 0.3746, 0.7377, 0.375, 0.7298, 0.625, 0.7298, 0.375, 0.7646, 0.625, 0.7646, 0.625, 0.7646, 0.375, 0.7646, 0.125, 0.741, 0.125, 0.7354, 0.135, 0.7298, 0.125, 0.7354, 0.125, 0.7298, 0.135, 0.7298, 0.125, 0.7298, 0.1272, 0.7298, 0.135, 0.7298, 0.1272, 0.7298, 0.1294, 0.7298, 0.135, 0.7298, 0.875, 0.7226, 0.875, 0.7261, 0.865, 0.7298, 0.875, 0.7261, 0.875, 0.7298, 0.865, 0.7298, 0.875, 0.7298, 0.875, 0.7354, 0.865, 0.7298, 0.875, 0.7354, 0.875, 0.741, 0.865, 0.7298, 0.375, 0.9889, 0.625, 0.9889, 0.625, 0.9931, 0.375, 0.9931, 0.375, 0.9931, 0.625, 0.9931, 0.625, 1.0, 0.375, 1.0, 0.375, 0.0, 0.625, 0.0, 0.625, 0.006875, 0.375, 0.006875, 0.375, 0.006875, 0.625, 0.006875, 0.625, 0.01114, 0.375, 0.01114, 0.625, 0.0313, 0.375, 0.0313, 0.375, 0.02573, 0.625, 0.02573, 0.625, 0.02573, 0.375, 0.02573, 0.375, 0.02017, 0.625, 0.02017, 0.625, 0.02017, 0.375, 0.02017, 0.375, 0.0146, 0.625, 0.0146, 0.625, 0.0146, 0.375, 0.0146, 0.375, 0.009028, 0.625, 0.009028, 0.375, 0.01114, 0.625, 0.01114, 0.625, 0.009028, 0.375, 0.009028, 0.625, 0.2832, 0.375, 0.2832, 0.301, 0.352, 0.699, 0.352, 0.699, 0.352, 0.301, 0.352, 0.2993, 0.3486, 0.7007, 0.3486, 0.7007, 0.3486, 0.2993, 0.3486, 0.2977, 0.3454, 0.7023, 0.3454, 0.7023, 0.3454, 0.2977, 0.3454, 0.2962, 0.3425, 0.7038, 0.3425, 0.7038, 0.3425, 0.2962, 0.3425, 0.2949, 0.3333, 0.7051, 0.3333, 0.7051, 0.3333, 0.2949, 0.3333, 0.2938, 0.3333, 0.7062, 0.3333, 0.7062, 0.3333, 0.2938, 0.3333, 0.2929, 0.3333, 0.7071, 0.3333, 0.7071, 0.3333, 0.2929, 0.3333, 0.2922, 0.3333, 0.7078, 0.3333, 0.7078, 0.3333, 0.2922, 0.3333, 0.2918, 0.3333, 0.7082, 0.3333, 0.7082, 0.3333, 0.2918, 0.3333, 0.375, 0.25, 0.625, 0.25, 0.375, 0.25, 0.625, 0.25, 0.625, 0.25, 0.375, 0.25, 0.6671, 0.7118, 0.6671, 0.7298, 0.6628, 0.7298, 0.6628, 0.7118, 0.6628, 0.7118, 0.6628, 0.7298, 0.6586, 0.7298, 0.6586, 0.7118, 0.6586, 0.7118, 0.6586, 0.7298, 0.6546, 0.7298, 0.6546, 0.7118, 0.6546, 0.7118, 0.6546, 0.7298, 0.6509, 0.7298, 0.6509, 0.7118, 0.6509, 0.7118, 0.6509, 0.7298, 0.6423, 0.7298, 0.6423, 0.7118, 0.6423, 0.7118, 0.6423, 0.7298, 0.6414, 0.7298, 0.6414, 0.7118, 0.6414, 0.7118, 0.6414, 0.7298, 0.6406, 0.7298, 0.6406, 0.7118, 0.6406, 0.7118, 0.6406, 0.7298, 0.6401, 0.7298, 0.6401, 0.7118, 0.6401, 0.7118, 0.6401, 0.7298, 0.6397, 0.7298, 0.6397, 0.7118, 0.6397, 0.7118, 0.6397, 0.7298, 0.6396, 0.7298, 0.6396, 0.7118, 0.7582, 0.7118, 0.7582, 0.7298, 0.7581, 0.7298, 0.7581, 0.7118, 0.7581, 0.7118, 0.7581, 0.7298, 0.7577, 0.7298, 0.7577, 0.7118, 0.7577, 0.7118, 0.7577, 0.7298, 0.7571, 0.7298, 0.7571, 0.7118, 0.7571, 0.7118, 0.7571, 0.7298, 0.7562, 0.7298, 0.7562, 0.7118, 0.7562, 0.7118, 0.7562, 0.7298, 0.7552, 0.7298, 0.7552, 0.7118, 0.7552, 0.7118, 0.7552, 0.7298, 0.7456, 0.7298, 0.7456, 0.7118, 0.7456, 0.7118, 0.7456, 0.7298, 0.7416, 0.7298, 0.7416, 0.7118, 0.7416, 0.7118, 0.7416, 0.7298, 0.7372, 0.7298, 0.7372, 0.7118, 0.7372, 0.7118, 0.7372, 0.7298, 0.7325, 0.7298, 0.7325, 0.7118, 0.7325, 0.7118, 0.7325, 0.7298, 0.7278, 0.7298, 0.7278, 0.7118, 0.7582, 0.7118, 0.7582, 0.7298, 0.7582, 0.7298, 0.7582, 0.7118, 0.7885, 0.5728, 0.7582, 0.5728, 0.7582, 0.5728, 0.7885, 0.5728, 0.7278, 0.6924, 0.6671, 0.6924, 0.6671, 0.6924, 0.7278, 0.6924, 0.7885, 0.5535, 0.7885, 0.5728, 0.7885, 0.5728, 0.7885, 0.5535, 0.7582, 0.5535, 0.7885, 0.5535, 0.7885, 0.5535, 0.7582, 0.5535, 0.7582, 0.6924, 0.7278, 0.6924, 0.7278, 0.6924, 0.7582, 0.6924, 0.7582, 0.5728, 0.7278, 0.5728, 0.7278, 0.5728, 0.7582, 0.5728, 0.7582, 0.6707, 0.7885, 0.6707, 0.7885, 0.6707, 0.7582, 0.6707, 0.7582, 0.5728, 0.7278, 0.5728, 0.7278, 0.5728, 0.7582, 0.5728, 0.7582, 0.5535, 0.7885, 0.5535, 0.7885, 0.5535, 0.7582, 0.5535, 0.7885, 0.6707, 0.7885, 0.6924, 0.7885, 0.6924, 0.7885, 0.6707, 0.6671, 0.5728, 0.6671, 0.5535, 0.6671, 0.5535, 0.6671, 0.5728, 0.6671, 0.6707, 0.7278, 0.6707, 0.7278, 0.6707, 0.6671, 0.6707, 0.7885, 0.5728, 0.7582, 0.5728, 0.7582, 0.5728, 0.7885, 0.5728, 0.6671, 0.6924, 0.6671, 0.6707, 0.6671, 0.6707, 0.6671, 0.6924, 0.7278, 0.6707, 0.7582, 0.6707, 0.7582, 0.6707, 0.7278, 0.6707, 0.7582, 0.6924, 0.7278, 0.6924, 0.7278, 0.6924, 0.7582, 0.6924, 0.7582, 0.5535, 0.7885, 0.5535, 0.7885, 0.5728, 0.7582, 0.5728, 0.6671, 0.5535, 0.7278, 0.5535, 0.7278, 0.5728, 0.6671, 0.5728, 0.7278, 0.5535, 0.7582, 0.5535, 0.7582, 0.5728, 0.7278, 0.5728, 0.7278, 0.6707, 0.7582, 0.6707, 0.7582, 0.6924, 0.7278, 0.6924, 0.6671, 0.6707, 0.7278, 0.6707, 0.7278, 0.6924, 0.6671, 0.6924, 0.7582, 0.6707, 0.7885, 0.6707, 0.7885, 0.6924, 0.7582, 0.6924, 0.6671, 0.5535, 0.7278, 0.5535, 0.7278, 0.5535, 0.6671, 0.5535, 0.7885, 0.6924, 0.7582, 0.6924, 0.7582, 0.6924, 0.7885, 0.6924, 0.7278, 0.5728, 0.6671, 0.5728, 0.6671, 0.5728, 0.7278, 0.5728, 0.7582, 0.6707, 0.7885, 0.6707, 0.7885, 0.6707, 0.7582, 0.6707, 0.7885, 0.6707, 0.7885, 0.6924, 0.7885, 0.6924, 0.7885, 0.6707, 0.6671, 0.5728, 0.6671, 0.5535, 0.6671, 0.5535, 0.6671, 0.5728, 0.6671, 0.6707, 0.7278, 0.6707, 0.7278, 0.6707, 0.6671, 0.6707, 0.6671, 0.6924, 0.6671, 0.6707, 0.6671, 0.6707, 0.6671, 0.6924, 0.7278, 0.5535, 0.7582, 0.5535, 0.7582, 0.5535, 0.7278, 0.5535, 0.7278, 0.6707, 0.7582, 0.6707, 0.7582, 0.6707, 0.7278, 0.6707])
me_cube_001.use_remesh_fix_poles = True
me_cube_001.use_remesh_preserve_attributes = False
me_cube_001.use_mirror_vertex_groups = False
me_cube_001.update()

# ---- objects
ob_light = bpy.data.objects.new('Light', light_light)
ob_camera = bpy.data.objects.new('Camera', cam_camera)
ob_cube = bpy.data.objects.new('Cube', me_cube_001)

# ---- transforms, parenting, visibility, modifiers, constraints
ob_light.location = (4.076, 1.005, 5.904)
ob_light.rotation_euler = (0.6503, 0.05522, 1.866)
ob_light.lock_rotations_4d = False
ob_light.empty_display_type = 'ARROWS'
ob_light.color = (0.0, 0.0, 0.0, 0.0)
ob_light.lineart.crease_threshold = 0.0
ob_camera.location = (7.359, -6.926, 4.958)
ob_camera.rotation_euler = (1.109, 0.0, 0.8149)
ob_camera.lock_rotations_4d = False
ob_camera.empty_display_type = 'ARROWS'
ob_camera.color = (0.0, 0.0, 0.0, 0.0)
ob_camera.display_type = 'WIRE'
ob_camera.lineart.crease_threshold = 0.0
ob_cube.location = (0.7266, -1.131, 1.258)
ob_cube.scale = (0.433, 0.3599, 0.02367)
ob_cube.lineart.crease_threshold = 0.0

# ---- collection membership
col_collection.objects.link(ob_light)
col_collection.objects.link(ob_camera)
col_collection.objects.link(ob_cube)

# ---- scene / render settings (as saved in the file)
scene.camera = ob_camera
scene.frame_start = 1; scene.frame_end = 250; scene.frame_set(1)
scene.render.engine = 'BLENDER_EEVEE_NEXT'
scene.cycles.use_denoising = False
scene.cycles.samples = 128
scene.cycles.sampling_pattern = 'TABULATED_SOBOL'
scene.cycles.use_adaptive_sampling = False
scene.cycles.use_light_tree = False
scene.view_settings.view_transform = 'Filmic'
bpy.context.view_layer.update()
